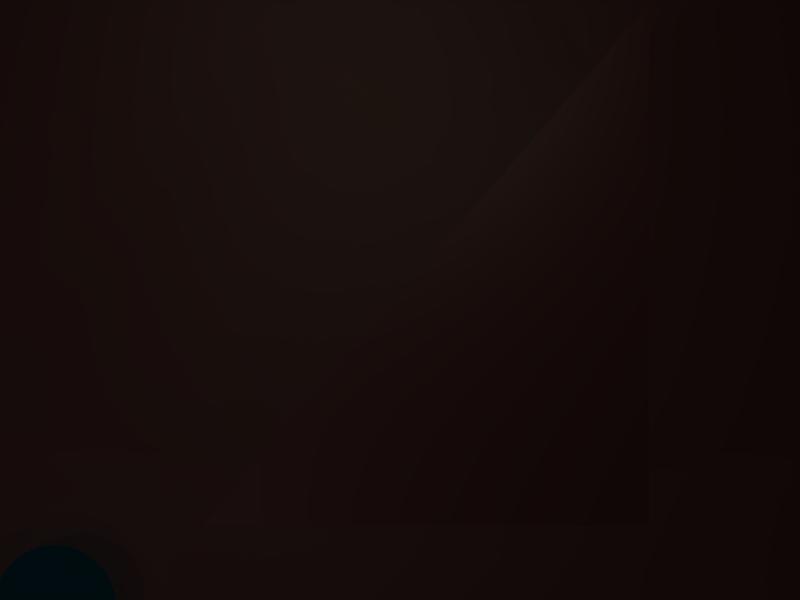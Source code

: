 # Source: laser_sampling-1.1.blend  (saved by Blender 2.49.2; exported with 4.5.12 LTS)
import bpy
from mathutils import Matrix  # noqa: F401  (used for matrix-valued properties, if any)

bpy.ops.wm.read_factory_settings(use_empty=True)
scene = bpy.context.scene
scene.name = 'Scene'

# ---- collections
col_collection_1 = bpy.data.collections.new('Collection 1'); scene.collection.children.link(col_collection_1)
col_collection_2 = bpy.data.collections.new('Collection 2'); scene.collection.children.link(col_collection_2)
col_collection_2.hide_render = True
col_collection_2.hide_viewport = True
col_collection_3 = bpy.data.collections.new('Collection 3'); scene.collection.children.link(col_collection_3)
col_collection_4 = bpy.data.collections.new('Collection 4'); scene.collection.children.link(col_collection_4)
col_collection_4.hide_render = True
col_collection_4.hide_viewport = True
col_collection_6 = bpy.data.collections.new('Collection 6'); scene.collection.children.link(col_collection_6)
col_collection_7 = bpy.data.collections.new('Collection 7'); scene.collection.children.link(col_collection_7)
col_collection_8 = bpy.data.collections.new('Collection 8'); scene.collection.children.link(col_collection_8)
col_collection_8.hide_render = True
col_collection_8.hide_viewport = True
col_collection_9 = bpy.data.collections.new('Collection 9'); scene.collection.children.link(col_collection_9)
col_collection_10 = bpy.data.collections.new('Collection 10'); scene.collection.children.link(col_collection_10)
col_collection_10.hide_render = True
col_collection_10.hide_viewport = True
col_collection_11 = bpy.data.collections.new('Collection 11'); scene.collection.children.link(col_collection_11)
col_collection_11.hide_render = True
col_collection_11.hide_viewport = True
col_collection_12 = bpy.data.collections.new('Collection 12'); scene.collection.children.link(col_collection_12)
col_collection_12.hide_render = True
col_collection_12.hide_viewport = True
col_collection_13 = bpy.data.collections.new('Collection 13'); scene.collection.children.link(col_collection_13)
col_collection_13.hide_render = True
col_collection_13.hide_viewport = True
col_collection_14 = bpy.data.collections.new('Collection 14'); scene.collection.children.link(col_collection_14)
col_collection_14.hide_render = True
col_collection_14.hide_viewport = True
col_collection_15 = bpy.data.collections.new('Collection 15'); scene.collection.children.link(col_collection_15)
col_collection_15.hide_render = True
col_collection_15.hide_viewport = True

# ---- materials (node trees are filled in below, after node groups)
mat_red = bpy.data.materials.new('Red')
mat_red.alpha_threshold = 0.0
mat_red.diffuse_color = (0.7949, 0.2114, 0.125, 1.0)
mat_red.roughness = 0.5
mat_red.line_color = (0.0, 0.0, 0.0, 1.0)
mat_raymat = bpy.data.materials.new('RayMat')
mat_raymat.alpha_threshold = 0.0
mat_raymat.diffuse_color = (0.0, 0.7573, 1.0, 1.0)
mat_raymat.roughness = 0.5
mat_raymat.line_color = (0.0, 0.0, 0.0, 0.5)
mat_material = bpy.data.materials.new('Material')
mat_goldenrod = bpy.data.materials.new('Goldenrod')
mat_goldenrod.alpha_threshold = 0.0
mat_goldenrod.preview_render_type = 'CUBE'
mat_goldenrod.diffuse_color = (0.9738, 0.7326, 0.0, 1.0)
mat_goldenrod.roughness = 0.5
mat_goldenrod.line_color = (0.0, 0.0, 0.0, 0.6)
mat_halfblue = bpy.data.materials.new('HalfBlue')
mat_halfblue.alpha_threshold = 0.0
mat_halfblue.diffuse_color = (0.2067, 0.1176, 0.6968, 1.0)
mat_halfblue.roughness = 0.5
mat_halfblue.line_color = (0.0, 0.0, 0.0, 1.0)
mat_matmurs = bpy.data.materials.new('MatMurs')
mat_matmurs.alpha_threshold = 0.0
mat_matmurs.diffuse_color = (0.6706, 0.6353, 0.6353, 1.0)
mat_matmurs.roughness = 0.5
mat_matmurs.specular_intensity = 0.1455
mat_matmurs.line_color = (0.0, 0.0, 0.0, 1.0)
mat_matsol = bpy.data.materials.new('MatSol')
mat_matsol.alpha_threshold = 0.0
mat_matsol.preview_render_type = 'FLAT'
mat_matsol.roughness = 0.5
mat_matsol.specular_intensity = 0.09247
mat_matsol.line_color = (0.0, 0.0, 0.0, 1.0)

# ---- material node trees

# ---- world
world_world = bpy.data.worlds.new('World'); scene.world = world_world
world_world.color = (0.05656, 0.0, 0.0)
world_world.use_sun_shadow = False
world_world.sun_shadow_jitter_overblur = 0.0
world_world.cycles.sampling_method = 'MANUAL'
world_world.cycles.sample_map_resolution = 256

# ---- cameras
cam_camera_002 = bpy.data.cameras.new('Camera.002')
cam_camera_002.dof.focus_distance = 0.0

# ---- lights
light_lamp_002 = bpy.data.lights.new('Lamp.002', 'SPOT')
light_lamp_002.transmission_factor = 0.0
light_lamp_002.cutoff_distance = 30.0
light_lamp_002.energy = 100.0
light_lamp_002.shadow_buffer_clip_start = 2.0
light_lamp_002.shadow_soft_size = 1.0
light_lamp_002.shadow_maximum_resolution = 0.006
light_lamp_002.use_absolute_resolution = True
light_lamp_002.spot_size = 1.396
light_lamp_002.cycles.use_multiple_importance_sampling = False
light_lamp_001 = bpy.data.lights.new('Lamp.001', 'SPOT')
light_lamp_001.transmission_factor = 0.0
light_lamp_001.cutoff_distance = 30.0
light_lamp_001.energy = 100.0
light_lamp_001.shadow_buffer_clip_start = 2.0
light_lamp_001.shadow_soft_size = 1.0
light_lamp_001.shadow_maximum_resolution = 0.006
light_lamp_001.use_absolute_resolution = True
light_lamp_001.spot_size = 1.396
light_lamp_001.cycles.use_multiple_importance_sampling = False
light_lamp = bpy.data.lights.new('Lamp', 'POINT')
light_lamp.color = (1.0, 1.0, 0.7758)
light_lamp.transmission_factor = 0.0
light_lamp.use_shadow = False
light_lamp.energy = 100.0
light_lamp.shadow_buffer_clip_start = 0.5
light_lamp.shadow_soft_size = 1.0
light_lamp.shadow_maximum_resolution = 0.006
light_lamp.use_absolute_resolution = True
light_lamp.cycles.use_multiple_importance_sampling = False
light_spot = bpy.data.lights.new('Spot', 'POINT')
light_spot.color = (1.0, 0.9167, 0.8691)
light_spot.transmission_factor = 0.0
light_spot.cutoff_distance = 30.0
light_spot.use_shadow = False
light_spot.energy = 100.0
light_spot.shadow_buffer_clip_start = 1.001
light_spot.shadow_soft_size = 1.0
light_spot.shadow_maximum_resolution = 0.006
light_spot.use_absolute_resolution = True
light_spot.cycles.use_multiple_importance_sampling = False
light_lamp_003 = bpy.data.lights.new('Lamp.003', 'POINT')
light_lamp_003.transmission_factor = 0.0
light_lamp_003.energy = 100.0
light_lamp_003.shadow_buffer_clip_start = 0.5
light_lamp_003.shadow_soft_size = 1.0
light_lamp_003.shadow_maximum_resolution = 0.006
light_lamp_003.use_absolute_resolution = True
light_lamp_003.cycles.use_multiple_importance_sampling = False

# ---- meshes
me_cube_010 = bpy.data.meshes.new('Cube.010')
me_cube_010.from_pydata([(1.0, 1.0, -1.0), (1.0, -1.0, -1.0), (-1.0, -1.0, -1.0), (-1.0, 1.0, -1.0), (1.0, 1.0, 1.0), (1.0, -1.0, 1.0), (-1.0, -1.0, 1.0), (-1.0, 1.0, 1.0)], [], [(0, 1, 2, 3), (4, 7, 6, 5), (0, 4, 5, 1), (1, 5, 6, 2), (2, 6, 7, 3), (4, 0, 3, 7)])
me_cube_010.materials.append(mat_red)
me_cube_010.use_remesh_preserve_volume = False
me_cube_010.use_remesh_preserve_attributes = False
me_cube_010.use_mirror_vertex_groups = False
me_cube_010.update()
me_sphere = bpy.data.meshes.new('Sphere')
me_sphere.from_pydata([], [], [])
me_sphere.materials.append(None)
me_sphere.update()
me_cube = bpy.data.meshes.new('Cube')
me_cube.from_pydata([], [], [])
me_cube.materials.append(None)
me_cube.update()
me_atrv_mesh = bpy.data.meshes.new('ATRV_Mesh')
me_atrv_mesh.from_pydata([], [], [])
me_atrv_mesh.materials.append(None)
me_atrv_mesh.materials.append(None)
me_atrv_mesh.materials.append(None)
me_atrv_mesh.update()
me_circle_003 = bpy.data.meshes.new('Circle.003')
me_circle_003.from_pydata([(0.01746, -0.9998, 5.364e-08), (5.158e-06, -1.0, 5.364e-08), (0.0, 0.0, 0.0), (0.0349, -0.9994, 5.364e-08), (0.05234, -0.9986, 5.364e-08), (0.06976, -0.9976, 5.364e-08), (0.08716, -0.9962, 5.364e-08), (0.1045, -0.9945, 5.364e-08), (0.1219, -0.9925, 5.364e-08), (0.1392, -0.9903, 5.364e-08), (0.1564, -0.9877, 5.364e-08), (0.1737, -0.9848, 5.364e-08), (0.1908, -0.9816, 5.364e-08), (0.2079, -0.9781, 5.364e-08), (0.225, -0.9744, 5.364e-08), (0.2419, -0.9703, 5.364e-08), (0.2588, -0.9659, 5.364e-08), (0.2756, -0.9613, 5.364e-08), (0.2924, -0.9563, 5.364e-08), (0.309, -0.9511, 5.364e-08), (0.3256, -0.9455, 5.364e-08), (0.342, -0.9397, 5.364e-08), (0.3584, -0.9336, 5.364e-08), (0.3746, -0.9272, 5.364e-08), (0.3907, -0.9205, 5.364e-08), (0.4067, -0.9135, 5.364e-08), (0.4226, -0.9063, 5.364e-08), (0.4384, -0.8988, 5.364e-08), (0.454, -0.891, 5.364e-08), (0.4695, -0.8829, 5.364e-08), (0.4848, -0.8746, 5.364e-08), (0.5, -0.866, 5.364e-08), (0.515, -0.8572, 5.364e-08), (0.5299, -0.848, 5.364e-08), (0.5446, -0.8387, 5.364e-08), (0.5592, -0.829, 5.364e-08), (0.5736, -0.8191, 5.364e-08), (0.5878, -0.809, 5.364e-08), (0.6018, -0.7986, 5.364e-08), (0.6157, -0.788, 5.364e-08), (0.6293, -0.7771, 5.364e-08), (0.6428, -0.766, 5.364e-08), (0.6561, -0.7547, 5.364e-08), (0.6691, -0.7431, 5.364e-08), (0.682, -0.7314, 5.364e-08), (0.6947, -0.7193, 5.364e-08), (0.7071, -0.7071, 5.364e-08), (0.7193, -0.6947, 5.364e-08), (0.7314, -0.682, 5.364e-08), (0.7431, -0.6691, 5.364e-08), (0.7547, -0.6561, 5.364e-08), (0.766, -0.6428, 5.364e-08), (0.7771, -0.6293, 5.364e-08), (0.788, -0.6157, 5.364e-08), (0.7986, -0.6018, 5.364e-08), (0.809, -0.5878, 5.364e-08), (0.8192, -0.5736, 5.364e-08), (0.829, -0.5592, 5.364e-08), (0.8387, -0.5446, 5.364e-08), (0.8481, -0.5299, 5.364e-08), (0.8572, -0.515, 5.364e-08), (0.866, -0.5, 5.364e-08), (0.8746, -0.4848, 5.364e-08), (0.883, -0.4695, 5.364e-08), (0.891, -0.454, 5.364e-08), (0.8988, -0.4384, 5.364e-08), (0.9063, -0.4226, 5.364e-08), (0.9135, -0.4067, 5.364e-08), (0.9205, -0.3907, 5.364e-08), (0.9272, -0.3746, 5.364e-08), (0.9336, -0.3584, 5.364e-08), (0.9397, -0.342, 5.364e-08), (0.9455, -0.3256, 5.364e-08), (0.9511, -0.309, 5.364e-08), (0.9563, -0.2924, 5.364e-08), (0.9613, -0.2756, 5.364e-08), (0.9659, -0.2588, 5.364e-08), (0.9703, -0.2419, 5.364e-08), (0.9744, -0.2249, 5.364e-08), (0.9782, -0.2079, 5.364e-08), (0.9816, -0.1908, 5.364e-08), (0.9848, -0.1736, 5.364e-08), (0.9877, -0.1564, 5.364e-08), (0.9903, -0.1392, 5.364e-08), (0.9925, -0.1219, 5.364e-08), (0.9945, -0.1045, 5.364e-08), (0.9962, -0.08715, 5.364e-08), (0.9976, -0.06975, 5.364e-08), (0.9986, -0.05233, 5.364e-08), (0.9994, -0.03489, 5.364e-08), (0.9998, -0.01745, 5.364e-08), (1.0, 4.869e-06, 5.364e-08), (0.9998, 0.01746, 5.364e-08), (0.9994, 0.0349, 5.364e-08), (0.9986, 0.05234, 5.364e-08), (0.9962, 0.08716, 5.364e-08), (0.9976, 0.06976, 5.364e-08), (0.9925, 0.1219, 5.364e-08), (0.9945, 0.1045, 5.364e-08), (0.9877, 0.1564, 5.364e-08), (0.9903, 0.1392, 5.364e-08), (0.9848, 0.1737, 5.364e-08), (0.9816, 0.1908, 5.364e-08), (0.9781, 0.2079, 5.364e-08), (0.9744, 0.225, 5.364e-08), (0.9659, 0.2588, 5.364e-08), (0.9703, 0.2419, 5.364e-08), (0.9613, 0.2756, 5.364e-08), (0.9563, 0.2924, 5.364e-08), (0.9511, 0.309, 5.364e-08), (0.9455, 0.3256, 5.364e-08), (0.9397, 0.342, 5.364e-08), (0.9336, 0.3584, 5.364e-08), (0.9205, 0.3907, 5.364e-08), (0.9272, 0.3746, 5.364e-08), (0.9135, 0.4067, 5.364e-08), (0.9063, 0.4226, 5.364e-08), (0.8988, 0.4384, 5.364e-08), (0.891, 0.454, 5.364e-08), (0.8829, 0.4695, 5.364e-08), (0.8746, 0.4848, 5.364e-08), (0.866, 0.5, 5.364e-08), (0.8572, 0.515, 5.364e-08), (0.8387, 0.5446, 5.364e-08), (0.848, 0.5299, 5.364e-08), (0.829, 0.5592, 5.364e-08), (0.8192, 0.5736, 5.364e-08), (0.809, 0.5878, 5.364e-08), (0.7986, 0.6018, 5.364e-08), (0.7771, 0.6293, 5.364e-08), (0.788, 0.6157, 5.364e-08), (0.766, 0.6428, 5.364e-08), (0.7547, 0.6561, 5.364e-08), (0.7431, 0.6691, 5.364e-08), (0.7314, 0.682, 5.364e-08), (0.7193, 0.6947, 5.364e-08), (0.7071, 0.7071, 5.364e-08), (0.6947, 0.7193, 5.364e-08), (0.682, 0.7314, 5.364e-08), (0.6691, 0.7431, 5.364e-08), (0.6561, 0.7547, 5.364e-08), (0.6428, 0.766, 5.364e-08), (0.6293, 0.7772, 5.364e-08), (0.6157, 0.788, 5.364e-08), (0.6018, 0.7986, 5.364e-08), (0.5878, 0.809, 5.364e-08), (0.5736, 0.8192, 5.364e-08), (0.5592, 0.829, 5.364e-08), (0.5446, 0.8387, 5.364e-08), (0.5299, 0.8481, 5.364e-08), (0.515, 0.8572, 5.364e-08), (0.5, 0.866, 5.364e-08), (0.4848, 0.8746, 5.364e-08), (0.4695, 0.883, 5.364e-08), (0.454, 0.891, 5.364e-08), (0.4384, 0.8988, 5.364e-08), (0.4226, 0.9063, 5.364e-08), (0.4067, 0.9136, 5.364e-08), (0.3907, 0.9205, 5.364e-08), (0.3746, 0.9272, 5.364e-08), (0.3584, 0.9336, 5.364e-08), (0.342, 0.9397, 5.364e-08), (0.3256, 0.9455, 5.364e-08), (0.309, 0.9511, 5.364e-08), (0.2924, 0.9563, 5.364e-08), (0.2756, 0.9613, 5.364e-08), (0.2588, 0.9659, 5.364e-08), (0.2419, 0.9703, 5.364e-08), (0.2249, 0.9744, 5.364e-08), (0.2079, 0.9782, 5.364e-08), (0.1908, 0.9816, 5.364e-08), (0.1736, 0.9848, 5.364e-08), (0.1564, 0.9877, 5.364e-08), (0.1392, 0.9903, 5.364e-08), (0.1219, 0.9925, 5.364e-08), (0.1045, 0.9945, 5.364e-08), (0.08715, 0.9962, 5.364e-08), (0.06975, 0.9976, 5.364e-08), (0.05233, 0.9986, 5.364e-08), (0.03489, 0.9994, 5.364e-08), (0.01745, 0.9999, 5.364e-08), (-4.777e-06, 1.0, 5.364e-08)], [], [(0, 2, 1), (0, 3, 2), (3, 4, 2), (4, 5, 2), (5, 6, 2), (6, 7, 2), (7, 8, 2), (8, 9, 2), (9, 10, 2), (10, 11, 2), (11, 12, 2), (12, 13, 2), (13, 14, 2), (14, 15, 2), (15, 16, 2), (16, 17, 2), (17, 18, 2), (18, 19, 2), (19, 20, 2), (20, 21, 2), (21, 22, 2), (22, 23, 2), (23, 24, 2), (24, 25, 2), (25, 26, 2), (26, 27, 2), (27, 28, 2), (28, 29, 2), (29, 30, 2), (30, 31, 2), (31, 32, 2), (32, 33, 2), (33, 34, 2), (34, 35, 2), (35, 36, 2), (36, 37, 2), (37, 38, 2), (38, 39, 2), (39, 40, 2), (40, 41, 2), (41, 42, 2), (42, 43, 2), (43, 44, 2), (44, 45, 2), (45, 46, 2), (46, 47, 2), (47, 48, 2), (48, 49, 2), (49, 50, 2), (50, 51, 2), (51, 52, 2), (52, 53, 2), (53, 54, 2), (54, 55, 2), (55, 56, 2), (56, 57, 2), (57, 58, 2), (58, 59, 2), (59, 60, 2), (60, 61, 2), (61, 62, 2), (62, 63, 2), (63, 64, 2), (64, 65, 2), (65, 66, 2), (66, 67, 2), (67, 68, 2), (68, 69, 2), (69, 70, 2), (70, 71, 2), (71, 72, 2), (72, 73, 2), (73, 74, 2), (74, 75, 2), (75, 76, 2), (76, 77, 2), (77, 78, 2), (78, 79, 2), (79, 80, 2), (80, 81, 2), (81, 82, 2), (82, 83, 2), (83, 84, 2), (84, 85, 2), (85, 86, 2), (86, 87, 2), (87, 88, 2), (88, 89, 2), (89, 90, 2), (90, 91, 2), (91, 92, 2), (92, 93, 2), (93, 94, 2), (94, 96, 2), (96, 95, 2), (95, 98, 2), (98, 97, 2), (97, 100, 2), (100, 99, 2), (99, 101, 2), (101, 102, 2), (102, 103, 2), (103, 104, 2), (104, 106, 2), (106, 105, 2), (105, 107, 2), (107, 108, 2), (108, 109, 2), (109, 110, 2), (110, 111, 2), (111, 112, 2), (112, 114, 2), (114, 113, 2), (113, 115, 2), (115, 116, 2), (116, 117, 2), (117, 118, 2), (118, 119, 2), (119, 120, 2), (120, 121, 2), (121, 122, 2), (122, 124, 2), (124, 123, 2), (123, 125, 2), (125, 126, 2), (126, 127, 2), (127, 128, 2), (128, 130, 2), (130, 129, 2), (129, 131, 2), (131, 132, 2), (132, 133, 2), (133, 134, 2), (134, 135, 2), (135, 136, 2), (136, 137, 2), (137, 138, 2), (138, 139, 2), (139, 140, 2), (140, 141, 2), (141, 142, 2), (142, 143, 2), (143, 144, 2), (144, 145, 2), (145, 146, 2), (146, 147, 2), (147, 148, 2), (148, 149, 2), (149, 150, 2), (150, 151, 2), (151, 152, 2), (152, 153, 2), (153, 154, 2), (154, 155, 2), (155, 156, 2), (156, 157, 2), (157, 158, 2), (158, 159, 2), (159, 160, 2), (160, 161, 2), (161, 162, 2), (162, 163, 2), (163, 164, 2), (164, 165, 2), (165, 166, 2), (166, 167, 2), (167, 168, 2), (168, 169, 2), (169, 170, 2), (170, 171, 2), (171, 172, 2), (172, 173, 2), (173, 174, 2), (174, 175, 2), (175, 176, 2), (176, 177, 2), (177, 178, 2), (178, 179, 2), (179, 180, 2), (180, 181, 2)])
me_circle_003.polygons.foreach_set('use_smooth', [True] * 180)
me_circle_003.materials.append(mat_raymat)
me_circle_003.use_remesh_preserve_volume = False
me_circle_003.use_remesh_preserve_attributes = False
me_circle_003.use_mirror_vertex_groups = False
me_circle_003.update()
me_sphere_1 = bpy.data.meshes.new('Sphere')
me_sphere_1.from_pydata([(0.0, 0.0, 1.0), (0.9808, 0.1951, -1.192e-07), (0.9761, 0.1942, 0.09802), (0.9619, 0.1913, 0.1951), (0.9386, 0.1867, 0.2903), (0.9061, 0.1802, 0.3827), (0.865, 0.1721, 0.4714), (0.8155, 0.1622, 0.5556), (0.7582, 0.1508, 0.6344), (0.6935, 0.1379, 0.7071), (0.6222, 0.1238, 0.773), (0.5449, 0.1084, 0.8315), (0.4623, 0.09196, 0.8819), (0.3753, 0.07466, 0.9239), (0.2847, 0.05663, 0.9569), (0.1913, 0.03806, 0.9808), (0.09613, 0.01912, 0.9952), (0.09056, 0.03751, 0.9952), (0.1802, 0.07466, 0.9808), (0.2682, 0.1111, 0.9569), (0.3536, 0.1464, 0.9239), (0.4355, 0.1804, 0.8819), (0.5133, 0.2126, 0.8315), (0.5861, 0.2428, 0.773), (0.6533, 0.2706, 0.7071), (0.7142, 0.2958, 0.6344), (0.7682, 0.3182, 0.5556), (0.8148, 0.3375, 0.4714), (0.8536, 0.3536, 0.3827), (0.8841, 0.3662, 0.2903), (0.9061, 0.3753, 0.1951), (0.9194, 0.3808, 0.09802), (0.9239, 0.3827, -1.192e-07), (0.8315, 0.5556, -1.192e-07), (0.8275, 0.5529, 0.09802), (0.8155, 0.5449, 0.1951), (0.7957, 0.5316, 0.2903), (0.7682, 0.5133, 0.3827), (0.7333, 0.49, 0.4714), (0.6913, 0.4619, 0.5556), (0.6427, 0.4295, 0.6344), (0.5879, 0.3928, 0.7071), (0.5275, 0.3525, 0.773), (0.4619, 0.3087, 0.8315), (0.392, 0.2619, 0.8819), (0.3182, 0.2126, 0.9239), (0.2414, 0.1613, 0.9569), (0.1622, 0.1084, 0.9808), (0.0815, 0.05446, 0.9952), (0.06931, 0.06931, 0.9952), (0.1379, 0.1379, 0.9808), (0.2053, 0.2053, 0.9569), (0.2706, 0.2706, 0.9239), (0.3333, 0.3333, 0.8819), (0.3928, 0.3928, 0.8315), (0.4486, 0.4486, 0.773), (0.5, 0.5, 0.7071), (0.5466, 0.5466, 0.6344), (0.5879, 0.5879, 0.5556), (0.6236, 0.6236, 0.4714), (0.6533, 0.6533, 0.3827), (0.6767, 0.6767, 0.2903), (0.6935, 0.6935, 0.1951), (0.7037, 0.7037, 0.09802), (0.7071, 0.7071, -1.192e-07), (0.5556, 0.8315, -1.192e-07), (0.5529, 0.8275, 0.09802), (0.5449, 0.8155, 0.1951), (0.5316, 0.7957, 0.2903), (0.5133, 0.7682, 0.3827), (0.49, 0.7333, 0.4714), (0.4619, 0.6913, 0.5556), (0.4295, 0.6427, 0.6344), (0.3928, 0.5879, 0.7071), (0.3524, 0.5275, 0.773), (0.3087, 0.4619, 0.8315), (0.2619, 0.392, 0.8819), (0.2126, 0.3182, 0.9239), (0.1613, 0.2414, 0.9569), (0.1084, 0.1622, 0.9808), (0.05446, 0.0815, 0.9952), (0.03751, 0.09056, 0.9952), (0.07466, 0.1802, 0.9808), (0.1111, 0.2682, 0.9569), (0.1464, 0.3536, 0.9239), (0.1804, 0.4355, 0.8819), (0.2126, 0.5133, 0.8315), (0.2428, 0.5861, 0.773), (0.2706, 0.6533, 0.7071), (0.2958, 0.7142, 0.6344), (0.3182, 0.7682, 0.5556), (0.3375, 0.8148, 0.4714), (0.3536, 0.8536, 0.3827), (0.3662, 0.8841, 0.2903), (0.3753, 0.9061, 0.1951), (0.3808, 0.9194, 0.09802), (0.3827, 0.9239, -1.192e-07), (0.1951, 0.9808, -1.192e-07), (0.1942, 0.9761, 0.09802), (0.1913, 0.9619, 0.1951), (0.1867, 0.9386, 0.2903), (0.1802, 0.9061, 0.3827), (0.1721, 0.865, 0.4714), (0.1622, 0.8155, 0.5556), (0.1508, 0.7582, 0.6344), (0.1379, 0.6935, 0.7071), (0.1238, 0.6222, 0.773), (0.1084, 0.5449, 0.8315), (0.09196, 0.4623, 0.8819), (0.07466, 0.3753, 0.9239), (0.05663, 0.2847, 0.9569), (0.03806, 0.1913, 0.9808), (0.01912, 0.09613, 0.9952), (-7.928e-09, 0.09802, 0.9952), (-2.134e-08, 0.1951, 0.9808), (-2.218e-09, 0.2903, 0.9569), (-2.516e-08, 0.3827, 0.9239), (-1.2e-08, 0.4714, 0.8819), (-3.811e-08, 0.5556, 0.8315), (-4.271e-08, 0.6344, 0.773), (-5.684e-08, 0.7071, 0.7071), (-7.687e-08, 0.773, 0.6344), (6.342e-09, 0.8315, 0.5556), (-5.685e-08, 0.8819, 0.4714), (-8.821e-08, 0.9239, 0.3827), (-8.64e-08, 0.9569, 0.2903), (-4.578e-08, 0.9808, 0.1951), (-1.762e-09, 0.9952, 0.09802), (-2.656e-08, 1.0, -1.192e-07), (-0.1951, 0.9808, -1.192e-07), (-0.1942, 0.9761, 0.09802), (-0.1913, 0.9619, 0.1951), (-0.1867, 0.9386, 0.2903), (-0.1802, 0.9061, 0.3827), (-0.1721, 0.865, 0.4714), (-0.1622, 0.8155, 0.5556), (-0.1508, 0.7582, 0.6344), (-0.1379, 0.6935, 0.7071), (-0.1238, 0.6222, 0.773), (-0.1084, 0.5449, 0.8315), (-0.09196, 0.4623, 0.8819), (-0.07466, 0.3753, 0.9239), (-0.05663, 0.2847, 0.9569), (-0.03806, 0.1913, 0.9808), (-0.01912, 0.09613, 0.9952), (-0.03751, 0.09056, 0.9952), (-0.07466, 0.1802, 0.9808), (-0.1111, 0.2682, 0.9569), (-0.1464, 0.3536, 0.9239), (-0.1804, 0.4355, 0.8819), (-0.2126, 0.5133, 0.8315), (-0.2428, 0.5861, 0.773), (-0.2706, 0.6533, 0.7071), (-0.2958, 0.7142, 0.6344), (-0.3182, 0.7682, 0.5556), (-0.3375, 0.8148, 0.4714), (-0.3536, 0.8536, 0.3827), (-0.3662, 0.8841, 0.2903), (-0.3753, 0.9061, 0.1951), (-0.3808, 0.9194, 0.09802), (-0.3827, 0.9239, -1.192e-07), (-0.5556, 0.8315, -1.192e-07), (-0.5529, 0.8275, 0.09802), (-0.5449, 0.8155, 0.1951), (-0.5316, 0.7957, 0.2903), (-0.5133, 0.7682, 0.3827), (-0.49, 0.7333, 0.4714), (-0.4619, 0.6913, 0.5556), (-0.4295, 0.6427, 0.6344), (-0.3928, 0.5879, 0.7071), (-0.3524, 0.5275, 0.773), (-0.3087, 0.4619, 0.8315), (-0.2619, 0.392, 0.8819), (-0.2126, 0.3182, 0.9239), (-0.1613, 0.2414, 0.9569), (-0.1084, 0.1622, 0.9808), (-0.05446, 0.0815, 0.9952), (-0.06931, 0.06931, 0.9952), (-0.1379, 0.1379, 0.9808), (-0.2053, 0.2053, 0.9569), (-0.2706, 0.2706, 0.9239), (-0.3333, 0.3333, 0.8819), (-0.3928, 0.3928, 0.8315), (-0.4486, 0.4486, 0.773), (-0.5, 0.5, 0.7071), (-0.5466, 0.5466, 0.6344), (-0.5879, 0.5879, 0.5556), (-0.6236, 0.6236, 0.4714), (-0.6533, 0.6533, 0.3827), (-0.6767, 0.6767, 0.2903), (-0.6935, 0.6935, 0.1951), (-0.7037, 0.7037, 0.09802), (-0.7071, 0.7071, -1.192e-07), (-0.8315, 0.5556, -1.192e-07), (-0.8275, 0.5529, 0.09802), (-0.8155, 0.5449, 0.1951), (-0.7957, 0.5316, 0.2903), (-0.7682, 0.5133, 0.3827), (-0.7333, 0.49, 0.4714), (-0.6913, 0.4619, 0.5556), (-0.6427, 0.4295, 0.6344), (-0.5879, 0.3928, 0.7071), (-0.5275, 0.3524, 0.773), (-0.4619, 0.3087, 0.8315), (-0.392, 0.2619, 0.8819), (-0.3182, 0.2126, 0.9239), (-0.2414, 0.1613, 0.9569), (-0.1622, 0.1084, 0.9808), (-0.0815, 0.05446, 0.9952), (-0.09056, 0.03751, 0.9952), (-0.1802, 0.07466, 0.9808), (-0.2682, 0.1111, 0.9569), (-0.3536, 0.1464, 0.9239), (-0.4355, 0.1804, 0.8819), (-0.5133, 0.2126, 0.8315), (-0.5861, 0.2428, 0.773), (-0.6533, 0.2706, 0.7071), (-0.7142, 0.2958, 0.6344), (-0.7682, 0.3182, 0.5556), (-0.8148, 0.3375, 0.4714), (-0.8536, 0.3536, 0.3827), (-0.8841, 0.3662, 0.2903), (-0.9061, 0.3753, 0.1951), (-0.9194, 0.3808, 0.09802), (-0.9239, 0.3827, -1.192e-07), (-0.9808, 0.1951, -1.192e-07), (-0.9761, 0.1942, 0.09802), (-0.9619, 0.1913, 0.1951), (-0.9386, 0.1867, 0.2903), (-0.9061, 0.1802, 0.3827), (-0.865, 0.1721, 0.4714), (-0.8155, 0.1622, 0.5556), (-0.7582, 0.1508, 0.6344), (-0.6935, 0.1379, 0.7071), (-0.6222, 0.1238, 0.773), (-0.5449, 0.1084, 0.8315), (-0.4623, 0.09196, 0.8819), (-0.3753, 0.07466, 0.9239), (-0.2847, 0.05663, 0.9569), (-0.1913, 0.03806, 0.9808), (-0.09613, 0.01912, 0.9952), (-0.09802, -1.087e-08, 0.9952), (-0.1951, -2.283e-08, 0.9808), (-0.2903, -1.467e-08, 0.9569), (-0.3827, -4.426e-08, 0.9239), (-0.4714, -3.11e-08, 0.8819), (-0.5556, -8.361e-08, 0.8315), (-0.6344, -8.955e-08, 0.773), (-0.7071, -5.118e-08, 0.7071), (-0.773, -1.151e-07, 0.6344), (-0.8315, -3.185e-08, 0.5556), (-0.8819, -8.043e-08, 0.4714), (-0.9239, -1.44e-07, 0.3827), (-0.9569, -1.422e-07, 0.2903), (-0.9808, -4.311e-08, 0.1951), (-0.9952, -8.38e-08, 0.09802), (-1.0, -9.398e-08, -1.192e-07), (-0.9808, -0.1951, -1.192e-07), (-0.9761, -0.1942, 0.09802), (-0.9619, -0.1913, 0.1951), (-0.9386, -0.1867, 0.2903), (-0.9061, -0.1802, 0.3827), (-0.865, -0.1721, 0.4714), (-0.8155, -0.1622, 0.5556), (-0.7582, -0.1508, 0.6344), (-0.6935, -0.1379, 0.7071), (-0.6222, -0.1238, 0.773), (-0.5449, -0.1084, 0.8315), (-0.4623, -0.09196, 0.8819), (-0.3753, -0.07466, 0.9239), (-0.2847, -0.05663, 0.9569), (-0.1913, -0.03806, 0.9808), (-0.09613, -0.01912, 0.9952), (-0.09056, -0.03751, 0.9952), (-0.1802, -0.07466, 0.9808), (-0.2682, -0.1111, 0.9569), (-0.3536, -0.1464, 0.9239), (-0.4355, -0.1804, 0.8819), (-0.5133, -0.2126, 0.8315), (-0.5861, -0.2428, 0.773), (-0.6533, -0.2706, 0.7071), (-0.7142, -0.2958, 0.6344), (-0.7682, -0.3182, 0.5556), (-0.8148, -0.3375, 0.4714), (-0.8536, -0.3536, 0.3827), (-0.8841, -0.3662, 0.2903), (-0.9061, -0.3753, 0.1951), (-0.9194, -0.3808, 0.09802), (-0.9239, -0.3827, -1.192e-07), (-0.8315, -0.5556, -1.192e-07), (-0.8275, -0.5529, 0.09802), (-0.8155, -0.5449, 0.1951), (-0.7957, -0.5316, 0.2903), (-0.7682, -0.5133, 0.3827), (-0.7333, -0.49, 0.4714), (-0.6913, -0.4619, 0.5556), (-0.6427, -0.4295, 0.6344), (-0.5879, -0.3928, 0.7071), (-0.5275, -0.3524, 0.773), (-0.4619, -0.3087, 0.8315), (-0.392, -0.2619, 0.8819), (-0.3182, -0.2126, 0.9239), (-0.2414, -0.1613, 0.9569), (-0.1622, -0.1084, 0.9808), (-0.0815, -0.05446, 0.9952), (-0.06931, -0.06931, 0.9952), (-0.1379, -0.1379, 0.9808), (-0.2053, -0.2053, 0.9569), (-0.2706, -0.2706, 0.9239), (-0.3333, -0.3333, 0.8819), (-0.3928, -0.3928, 0.8315), (-0.4486, -0.4486, 0.773), (-0.5, -0.5, 0.7071), (-0.5466, -0.5466, 0.6344), (-0.5879, -0.5879, 0.5556), (-0.6236, -0.6236, 0.4714), (-0.6533, -0.6533, 0.3827), (-0.6767, -0.6767, 0.2903), (-0.6935, -0.6935, 0.1951), (-0.7037, -0.7037, 0.09802), (-0.7071, -0.7071, -1.192e-07), (-0.5556, -0.8315, -1.192e-07), (-0.5529, -0.8275, 0.09802), (-0.5449, -0.8155, 0.1951), (-0.5316, -0.7957, 0.2903), (-0.5133, -0.7682, 0.3827), (-0.49, -0.7333, 0.4714), (-0.4619, -0.6913, 0.5556), (-0.4295, -0.6427, 0.6344), (-0.3928, -0.5879, 0.7071), (-0.3524, -0.5275, 0.773), (-0.3087, -0.4619, 0.8315), (-0.2619, -0.392, 0.8819), (-0.2126, -0.3182, 0.9239), (-0.1613, -0.2414, 0.9569), (-0.1084, -0.1622, 0.9808), (-0.05446, -0.0815, 0.9952), (-0.03751, -0.09056, 0.9952), (-0.07466, -0.1802, 0.9808), (-0.1111, -0.2682, 0.9569), (-0.1464, -0.3536, 0.9239), (-0.1804, -0.4355, 0.8819), (-0.2126, -0.5133, 0.8315), (-0.2428, -0.5861, 0.773), (-0.2706, -0.6533, 0.7071), (-0.2958, -0.7142, 0.6344), (-0.3182, -0.7682, 0.5556), (-0.3375, -0.8148, 0.4714), (-0.3536, -0.8536, 0.3827), (-0.3662, -0.8841, 0.2903), (-0.3753, -0.9061, 0.1951), (-0.3808, -0.9194, 0.09802), (-0.3827, -0.9239, -1.192e-07), (-0.1951, -0.9808, -1.192e-07), (-0.1942, -0.9761, 0.09802), (-0.1913, -0.9619, 0.1951), (-0.1867, -0.9386, 0.2903), (-0.1802, -0.9061, 0.3827), (-0.1721, -0.865, 0.4714), (-0.1622, -0.8155, 0.5556), (-0.1508, -0.7582, 0.6344), (-0.1379, -0.6935, 0.7071), (-0.1238, -0.6222, 0.773), (-0.1084, -0.5449, 0.8315), (-0.09196, -0.4623, 0.8819), (-0.07466, -0.3753, 0.9239), (-0.05663, -0.2847, 0.9569), (-0.03806, -0.1913, 0.9808), (-0.01912, -0.09613, 0.9952), (2.113e-08, -0.09802, 0.9952), (3.603e-08, -0.1951, 0.9808), (3.377e-08, -0.2903, 0.9569), (5.455e-08, -0.3827, 0.9239), (2.827e-08, -0.4714, 0.8819), (8.958e-08, -0.5556, 0.8315), (1.497e-07, -0.6344, 0.773), (7.476e-08, -0.7071, 0.7071), (1.3e-07, -0.773, 0.6344), (5.841e-08, -0.8315, 0.5556), (1.711e-07, -0.8819, 0.4714), (2.054e-07, -0.9239, 0.3827), (1.511e-07, -0.9569, 0.2903), (1.019e-07, -0.9808, 0.1951), (7.249e-08, -0.9952, 0.09802), (1.498e-07, -1.0, -1.192e-07), (0.1951, -0.9808, -1.192e-07), (0.1942, -0.9761, 0.09802), (0.1913, -0.9619, 0.1951), (0.1867, -0.9386, 0.2903), (0.1802, -0.9061, 0.3827), (0.1721, -0.865, 0.4714), (0.1622, -0.8155, 0.5556), (0.1508, -0.7582, 0.6344), (0.1379, -0.6935, 0.7071), (0.1238, -0.6222, 0.773), (0.1084, -0.5449, 0.8315), (0.09196, -0.4623, 0.8819), (0.07466, -0.3753, 0.9239), (0.05663, -0.2847, 0.9569), (0.03806, -0.1913, 0.9808), (0.01912, -0.09613, 0.9952), (0.03751, -0.09056, 0.9952), (0.07466, -0.1802, 0.9808), (0.1111, -0.2682, 0.9569), (0.1464, -0.3536, 0.9239), (0.1804, -0.4355, 0.8819), (0.2126, -0.5133, 0.8315), (0.2428, -0.5861, 0.773), (0.2706, -0.6533, 0.7071), (0.2958, -0.7142, 0.6344), (0.3182, -0.7682, 0.5556), (0.3375, -0.8148, 0.4714), (0.3536, -0.8536, 0.3827), (0.3662, -0.8841, 0.2903), (0.3753, -0.9061, 0.1951), (0.3808, -0.9194, 0.09802), (0.3827, -0.9239, -1.192e-07), (0.5556, -0.8315, -1.192e-07), (0.5529, -0.8275, 0.09802), (0.5449, -0.8155, 0.1951), (0.5316, -0.7957, 0.2903), (0.5133, -0.7682, 0.3827), (0.49, -0.7333, 0.4714), (0.4619, -0.6913, 0.5556), (0.4295, -0.6427, 0.6344), (0.3928, -0.5879, 0.7071), (0.3524, -0.5275, 0.773), (0.3087, -0.4619, 0.8315), (0.2619, -0.392, 0.8819), (0.2126, -0.3182, 0.9239), (0.1613, -0.2414, 0.9569), (0.1084, -0.1622, 0.9808), (0.05446, -0.0815, 0.9952), (0.06931, -0.06931, 0.9952), (0.1379, -0.1379, 0.9808), (0.2053, -0.2053, 0.9569), (0.2706, -0.2706, 0.9239), (0.3333, -0.3333, 0.8819), (0.3928, -0.3928, 0.8315), (0.4486, -0.4486, 0.773), (0.5, -0.5, 0.7071), (0.5466, -0.5466, 0.6344), (0.5879, -0.5879, 0.5556), (0.6236, -0.6236, 0.4714), (0.6533, -0.6533, 0.3827), (0.6767, -0.6767, 0.2903), (0.6935, -0.6935, 0.1951), (0.7037, -0.7037, 0.09802), (0.7071, -0.7071, -1.192e-07), (0.8315, -0.5556, -1.192e-07), (0.8275, -0.5529, 0.09802), (0.8155, -0.5449, 0.1951), (0.7957, -0.5316, 0.2903), (0.7682, -0.5133, 0.3827), (0.7333, -0.49, 0.4714), (0.6913, -0.4619, 0.5556), (0.6427, -0.4295, 0.6344), (0.5879, -0.3928, 0.7071), (0.5275, -0.3524, 0.773), (0.4619, -0.3087, 0.8315), (0.392, -0.2619, 0.8819), (0.3182, -0.2126, 0.9239), (0.2414, -0.1613, 0.9569), (0.1622, -0.1084, 0.9808), (0.0815, -0.05446, 0.9952), (0.09056, -0.03751, 0.9952), (0.1802, -0.07466, 0.9808), (0.2682, -0.1111, 0.9569), (0.3536, -0.1464, 0.9239), (0.4355, -0.1804, 0.8819), (0.5133, -0.2126, 0.8315), (0.5861, -0.2428, 0.773), (0.6533, -0.2706, 0.7071), (0.7142, -0.2958, 0.6344), (0.7682, -0.3182, 0.5556), (0.8148, -0.3375, 0.4714), (0.8536, -0.3536, 0.3827), (0.8841, -0.3662, 0.2903), (0.9061, -0.3753, 0.1951), (0.9194, -0.3808, 0.09802), (0.9239, -0.3827, -1.192e-07), (0.9808, -0.1951, -1.192e-07), (0.9761, -0.1942, 0.09802), (0.9619, -0.1913, 0.1951), (0.9386, -0.1867, 0.2903), (0.9061, -0.1802, 0.3827), (0.865, -0.1721, 0.4714), (0.8155, -0.1622, 0.5556), (0.7582, -0.1508, 0.6344), (0.6935, -0.1379, 0.7071), (0.6222, -0.1238, 0.773), (0.5449, -0.1084, 0.8315), (0.4623, -0.09196, 0.8819), (0.3753, -0.07466, 0.9239), (0.2847, -0.05663, 0.9569), (0.1913, -0.03806, 0.9808), (0.09613, -0.01912, 0.9952), (0.09802, 3.101e-08, 0.9952), (0.1951, 4.849e-08, 0.9808), (0.2903, 4.041e-08, 0.9569), (0.3827, 4.442e-08, 0.9239), (0.4714, 5.617e-08, 0.8819), (0.5556, 1.175e-07, 0.8315), (0.6344, 1.629e-07, 0.773), (0.7071, 1.1e-07, 0.7071), (0.773, 1.974e-07, 0.6344), (0.8315, 1.112e-07, 0.5556), (0.8819, 1.684e-07, 0.4714), (0.9239, 2.496e-07, 0.3827), (0.9569, 1.893e-07, 0.2903), (0.9808, 1.723e-07, 0.1951), (0.9952, 1.283e-07, 0.09802), (1.0, 2.318e-07, -1.192e-07), (4.098e-08, 1.446e-07, -1.192e-07)], [], [(512, 1, 2, 511), (511, 2, 3, 510), (510, 3, 4, 509), (509, 4, 5, 508), (508, 5, 6, 507), (507, 6, 7, 506), (506, 7, 8, 505), (505, 8, 9, 504), (504, 9, 10, 503), (503, 10, 11, 502), (502, 11, 12, 501), (501, 12, 13, 500), (500, 13, 14, 499), (499, 14, 15, 498), (498, 15, 16, 497), (16, 0, 497), (17, 0, 16), (15, 18, 17, 16), (14, 19, 18, 15), (13, 20, 19, 14), (12, 21, 20, 13), (11, 22, 21, 12), (10, 23, 22, 11), (9, 24, 23, 10), (8, 25, 24, 9), (7, 26, 25, 8), (6, 27, 26, 7), (5, 28, 27, 6), (4, 29, 28, 5), (3, 30, 29, 4), (2, 31, 30, 3), (1, 32, 31, 2), (32, 33, 34, 31), (31, 34, 35, 30), (30, 35, 36, 29), (29, 36, 37, 28), (28, 37, 38, 27), (27, 38, 39, 26), (26, 39, 40, 25), (25, 40, 41, 24), (24, 41, 42, 23), (23, 42, 43, 22), (22, 43, 44, 21), (21, 44, 45, 20), (20, 45, 46, 19), (19, 46, 47, 18), (18, 47, 48, 17), (48, 0, 17), (49, 0, 48), (47, 50, 49, 48), (46, 51, 50, 47), (45, 52, 51, 46), (44, 53, 52, 45), (43, 54, 53, 44), (42, 55, 54, 43), (41, 56, 55, 42), (40, 57, 56, 41), (39, 58, 57, 40), (38, 59, 58, 39), (37, 60, 59, 38), (36, 61, 60, 37), (35, 62, 61, 36), (34, 63, 62, 35), (33, 64, 63, 34), (64, 65, 66, 63), (63, 66, 67, 62), (62, 67, 68, 61), (61, 68, 69, 60), (60, 69, 70, 59), (59, 70, 71, 58), (58, 71, 72, 57), (57, 72, 73, 56), (56, 73, 74, 55), (55, 74, 75, 54), (54, 75, 76, 53), (53, 76, 77, 52), (52, 77, 78, 51), (51, 78, 79, 50), (50, 79, 80, 49), (80, 0, 49), (81, 0, 80), (79, 82, 81, 80), (78, 83, 82, 79), (77, 84, 83, 78), (76, 85, 84, 77), (75, 86, 85, 76), (74, 87, 86, 75), (73, 88, 87, 74), (72, 89, 88, 73), (71, 90, 89, 72), (70, 91, 90, 71), (69, 92, 91, 70), (68, 93, 92, 69), (67, 94, 93, 68), (66, 95, 94, 67), (65, 96, 95, 66), (96, 97, 98, 95), (95, 98, 99, 94), (94, 99, 100, 93), (93, 100, 101, 92), (92, 101, 102, 91), (91, 102, 103, 90), (90, 103, 104, 89), (89, 104, 105, 88), (88, 105, 106, 87), (87, 106, 107, 86), (86, 107, 108, 85), (85, 108, 109, 84), (84, 109, 110, 83), (83, 110, 111, 82), (82, 111, 112, 81), (112, 0, 81), (113, 0, 112), (111, 114, 113, 112), (110, 115, 114, 111), (109, 116, 115, 110), (108, 117, 116, 109), (107, 118, 117, 108), (106, 119, 118, 107), (105, 120, 119, 106), (104, 121, 120, 105), (103, 122, 121, 104), (102, 123, 122, 103), (101, 124, 123, 102), (100, 125, 124, 101), (99, 126, 125, 100), (98, 127, 126, 99), (97, 128, 127, 98), (128, 129, 130, 127), (127, 130, 131, 126), (126, 131, 132, 125), (125, 132, 133, 124), (124, 133, 134, 123), (123, 134, 135, 122), (122, 135, 136, 121), (121, 136, 137, 120), (120, 137, 138, 119), (119, 138, 139, 118), (118, 139, 140, 117), (117, 140, 141, 116), (116, 141, 142, 115), (115, 142, 143, 114), (114, 143, 144, 113), (144, 0, 113), (145, 0, 144), (143, 146, 145, 144), (142, 147, 146, 143), (141, 148, 147, 142), (140, 149, 148, 141), (139, 150, 149, 140), (138, 151, 150, 139), (137, 152, 151, 138), (136, 153, 152, 137), (135, 154, 153, 136), (134, 155, 154, 135), (133, 156, 155, 134), (132, 157, 156, 133), (131, 158, 157, 132), (130, 159, 158, 131), (129, 160, 159, 130), (160, 161, 162, 159), (159, 162, 163, 158), (158, 163, 164, 157), (157, 164, 165, 156), (156, 165, 166, 155), (155, 166, 167, 154), (154, 167, 168, 153), (153, 168, 169, 152), (152, 169, 170, 151), (151, 170, 171, 150), (150, 171, 172, 149), (149, 172, 173, 148), (148, 173, 174, 147), (147, 174, 175, 146), (146, 175, 176, 145), (176, 0, 145), (177, 0, 176), (175, 178, 177, 176), (174, 179, 178, 175), (173, 180, 179, 174), (172, 181, 180, 173), (171, 182, 181, 172), (170, 183, 182, 171), (169, 184, 183, 170), (168, 185, 184, 169), (167, 186, 185, 168), (166, 187, 186, 167), (165, 188, 187, 166), (164, 189, 188, 165), (163, 190, 189, 164), (162, 191, 190, 163), (161, 192, 191, 162), (192, 193, 194, 191), (191, 194, 195, 190), (190, 195, 196, 189), (189, 196, 197, 188), (188, 197, 198, 187), (187, 198, 199, 186), (186, 199, 200, 185), (185, 200, 201, 184), (184, 201, 202, 183), (183, 202, 203, 182), (182, 203, 204, 181), (181, 204, 205, 180), (180, 205, 206, 179), (179, 206, 207, 178), (178, 207, 208, 177), (208, 0, 177), (209, 0, 208), (207, 210, 209, 208), (206, 211, 210, 207), (205, 212, 211, 206), (204, 213, 212, 205), (203, 214, 213, 204), (202, 215, 214, 203), (201, 216, 215, 202), (200, 217, 216, 201), (199, 218, 217, 200), (198, 219, 218, 199), (197, 220, 219, 198), (196, 221, 220, 197), (195, 222, 221, 196), (194, 223, 222, 195), (193, 224, 223, 194), (224, 225, 226, 223), (223, 226, 227, 222), (222, 227, 228, 221), (221, 228, 229, 220), (220, 229, 230, 219), (219, 230, 231, 218), (218, 231, 232, 217), (217, 232, 233, 216), (216, 233, 234, 215), (215, 234, 235, 214), (214, 235, 236, 213), (213, 236, 237, 212), (212, 237, 238, 211), (211, 238, 239, 210), (210, 239, 240, 209), (240, 0, 209), (241, 0, 240), (239, 242, 241, 240), (238, 243, 242, 239), (237, 244, 243, 238), (236, 245, 244, 237), (235, 246, 245, 236), (234, 247, 246, 235), (233, 248, 247, 234), (232, 249, 248, 233), (231, 250, 249, 232), (230, 251, 250, 231), (229, 252, 251, 230), (228, 253, 252, 229), (227, 254, 253, 228), (226, 255, 254, 227), (225, 256, 255, 226), (256, 257, 258, 255), (255, 258, 259, 254), (254, 259, 260, 253), (253, 260, 261, 252), (252, 261, 262, 251), (251, 262, 263, 250), (250, 263, 264, 249), (249, 264, 265, 248), (248, 265, 266, 247), (247, 266, 267, 246), (246, 267, 268, 245), (245, 268, 269, 244), (244, 269, 270, 243), (243, 270, 271, 242), (242, 271, 272, 241), (272, 0, 241), (273, 0, 272), (271, 274, 273, 272), (270, 275, 274, 271), (269, 276, 275, 270), (268, 277, 276, 269), (267, 278, 277, 268), (266, 279, 278, 267), (265, 280, 279, 266), (264, 281, 280, 265), (263, 282, 281, 264), (262, 283, 282, 263), (261, 284, 283, 262), (260, 285, 284, 261), (259, 286, 285, 260), (258, 287, 286, 259), (257, 288, 287, 258), (288, 289, 290, 287), (287, 290, 291, 286), (286, 291, 292, 285), (285, 292, 293, 284), (284, 293, 294, 283), (283, 294, 295, 282), (282, 295, 296, 281), (281, 296, 297, 280), (280, 297, 298, 279), (279, 298, 299, 278), (278, 299, 300, 277), (277, 300, 301, 276), (276, 301, 302, 275), (275, 302, 303, 274), (274, 303, 304, 273), (304, 0, 273), (305, 0, 304), (303, 306, 305, 304), (302, 307, 306, 303), (301, 308, 307, 302), (300, 309, 308, 301), (299, 310, 309, 300), (298, 311, 310, 299), (297, 312, 311, 298), (296, 313, 312, 297), (295, 314, 313, 296), (294, 315, 314, 295), (293, 316, 315, 294), (292, 317, 316, 293), (291, 318, 317, 292), (290, 319, 318, 291), (289, 320, 319, 290), (320, 321, 322, 319), (319, 322, 323, 318), (318, 323, 324, 317), (317, 324, 325, 316), (316, 325, 326, 315), (315, 326, 327, 314), (314, 327, 328, 313), (313, 328, 329, 312), (312, 329, 330, 311), (311, 330, 331, 310), (310, 331, 332, 309), (309, 332, 333, 308), (308, 333, 334, 307), (307, 334, 335, 306), (306, 335, 336, 305), (336, 0, 305), (337, 0, 336), (335, 338, 337, 336), (334, 339, 338, 335), (333, 340, 339, 334), (332, 341, 340, 333), (331, 342, 341, 332), (330, 343, 342, 331), (329, 344, 343, 330), (328, 345, 344, 329), (327, 346, 345, 328), (326, 347, 346, 327), (325, 348, 347, 326), (324, 349, 348, 325), (323, 350, 349, 324), (322, 351, 350, 323), (321, 352, 351, 322), (352, 353, 354, 351), (351, 354, 355, 350), (350, 355, 356, 349), (349, 356, 357, 348), (348, 357, 358, 347), (347, 358, 359, 346), (346, 359, 360, 345), (345, 360, 361, 344), (344, 361, 362, 343), (343, 362, 363, 342), (342, 363, 364, 341), (341, 364, 365, 340), (340, 365, 366, 339), (339, 366, 367, 338), (338, 367, 368, 337), (368, 0, 337), (369, 0, 368), (367, 370, 369, 368), (366, 371, 370, 367), (365, 372, 371, 366), (364, 373, 372, 365), (363, 374, 373, 364), (362, 375, 374, 363), (361, 376, 375, 362), (360, 377, 376, 361), (359, 378, 377, 360), (358, 379, 378, 359), (357, 380, 379, 358), (356, 381, 380, 357), (355, 382, 381, 356), (354, 383, 382, 355), (353, 384, 383, 354), (384, 385, 386, 383), (383, 386, 387, 382), (382, 387, 388, 381), (381, 388, 389, 380), (380, 389, 390, 379), (379, 390, 391, 378), (378, 391, 392, 377), (377, 392, 393, 376), (376, 393, 394, 375), (375, 394, 395, 374), (374, 395, 396, 373), (373, 396, 397, 372), (372, 397, 398, 371), (371, 398, 399, 370), (370, 399, 400, 369), (400, 0, 369), (401, 0, 400), (399, 402, 401, 400), (398, 403, 402, 399), (397, 404, 403, 398), (396, 405, 404, 397), (395, 406, 405, 396), (394, 407, 406, 395), (393, 408, 407, 394), (392, 409, 408, 393), (391, 410, 409, 392), (390, 411, 410, 391), (389, 412, 411, 390), (388, 413, 412, 389), (387, 414, 413, 388), (386, 415, 414, 387), (385, 416, 415, 386), (416, 417, 418, 415), (415, 418, 419, 414), (414, 419, 420, 413), (413, 420, 421, 412), (412, 421, 422, 411), (411, 422, 423, 410), (410, 423, 424, 409), (409, 424, 425, 408), (408, 425, 426, 407), (407, 426, 427, 406), (406, 427, 428, 405), (405, 428, 429, 404), (404, 429, 430, 403), (403, 430, 431, 402), (402, 431, 432, 401), (432, 0, 401), (433, 0, 432), (431, 434, 433, 432), (430, 435, 434, 431), (429, 436, 435, 430), (428, 437, 436, 429), (427, 438, 437, 428), (426, 439, 438, 427), (425, 440, 439, 426), (424, 441, 440, 425), (423, 442, 441, 424), (422, 443, 442, 423), (421, 444, 443, 422), (420, 445, 444, 421), (419, 446, 445, 420), (418, 447, 446, 419), (417, 448, 447, 418), (448, 449, 450, 447), (447, 450, 451, 446), (446, 451, 452, 445), (445, 452, 453, 444), (444, 453, 454, 443), (443, 454, 455, 442), (442, 455, 456, 441), (441, 456, 457, 440), (440, 457, 458, 439), (439, 458, 459, 438), (438, 459, 460, 437), (437, 460, 461, 436), (436, 461, 462, 435), (435, 462, 463, 434), (434, 463, 464, 433), (464, 0, 433), (465, 0, 464), (463, 466, 465, 464), (462, 467, 466, 463), (461, 468, 467, 462), (460, 469, 468, 461), (459, 470, 469, 460), (458, 471, 470, 459), (457, 472, 471, 458), (456, 473, 472, 457), (455, 474, 473, 456), (454, 475, 474, 455), (453, 476, 475, 454), (452, 477, 476, 453), (451, 478, 477, 452), (450, 479, 478, 451), (449, 480, 479, 450), (480, 481, 482, 479), (479, 482, 483, 478), (478, 483, 484, 477), (477, 484, 485, 476), (476, 485, 486, 475), (475, 486, 487, 474), (474, 487, 488, 473), (473, 488, 489, 472), (472, 489, 490, 471), (471, 490, 491, 470), (470, 491, 492, 469), (469, 492, 493, 468), (468, 493, 494, 467), (467, 494, 495, 466), (466, 495, 496, 465), (496, 0, 465), (497, 0, 496), (495, 498, 497, 496), (494, 499, 498, 495), (493, 500, 499, 494), (492, 501, 500, 493), (491, 502, 501, 492), (490, 503, 502, 491), (489, 504, 503, 490), (488, 505, 504, 489), (487, 506, 505, 488), (486, 507, 506, 487), (485, 508, 507, 486), (484, 509, 508, 485), (483, 510, 509, 484), (482, 511, 510, 483), (481, 512, 511, 482), (32, 1, 513), (33, 32, 513), (64, 33, 513), (65, 64, 513), (96, 65, 513), (97, 96, 513), (128, 97, 513), (129, 128, 513), (160, 129, 513), (161, 160, 513), (192, 161, 513), (193, 192, 513), (224, 193, 513), (225, 224, 513), (256, 225, 513), (257, 256, 513), (288, 257, 513), (289, 288, 513), (320, 289, 513), (321, 320, 513), (352, 321, 513), (353, 352, 513), (384, 353, 513), (385, 384, 513), (416, 385, 513), (417, 416, 513), (448, 417, 513), (449, 448, 513), (480, 449, 513), (481, 480, 513), (512, 481, 513), (1, 512, 513)])
me_sphere_1.polygons.foreach_set('use_smooth', [True] * 544)
me_sphere_1.materials.append(mat_material)
me_sphere_1.use_remesh_preserve_volume = False
me_sphere_1.use_remesh_preserve_attributes = False
me_sphere_1.use_mirror_vertex_groups = False
me_sphere_1.update()
me_cube_005 = bpy.data.meshes.new('Cube.005')
me_cube_005.from_pydata([(1.0, 1.0, 3.0), (1.0, -1.0, 3.0), (-1.0, -1.0, 3.0), (-1.0, 1.0, 3.0), (1.0, 1.0, 8.0), (1.0, -1.0, 8.0), (-1.0, -1.0, 8.0), (-1.0, 1.0, 8.0), (-2.1, 2.1, 3.0), (-2.1, -2.1, 3.0), (2.1, -2.1, 3.0), (2.1, 2.1, 3.0), (-7.451e-08, 1.118e-07, 0.0)], [], [(4, 7, 6, 5), (0, 4, 5, 1), (1, 5, 6, 2), (2, 6, 7, 3), (4, 0, 3, 7), (2, 3, 8, 9), (3, 0, 11, 8), (0, 1, 10, 11), (1, 2, 9, 10), (10, 9, 12), (11, 10, 12), (8, 11, 12), (9, 8, 12)])
me_cube_005.materials.append(mat_red)
me_cube_005.use_remesh_preserve_volume = False
me_cube_005.use_remesh_preserve_attributes = False
me_cube_005.use_mirror_vertex_groups = False
me_cube_005.update()
me_circle = bpy.data.meshes.new('Circle')
me_circle.from_pydata([(0.7071, 0.7071, 0.0), (0.8315, 0.5556, 0.0), (0.9239, 0.3827, 0.0), (0.9808, 0.1951, 0.0), (1.0, 7.55e-08, 0.0), (0.9808, -0.1951, 0.0), (0.9239, -0.3827, 0.0), (0.8315, -0.5556, 0.0), (0.7071, -0.7071, 0.0), (0.5556, -0.8315, 0.0), (0.3827, -0.9239, 0.0), (0.1951, -0.9808, 0.0), (-3.258e-07, -1.0, 0.0), (-0.1951, -0.9808, 0.0), (-0.3827, -0.9239, 0.0), (-0.5556, -0.8315, 0.0), (-0.7071, -0.7071, 0.0), (-0.8315, -0.5556, 0.0), (-0.9239, -0.3827, 0.0), (-0.9808, -0.1951, 0.0), (-1.0, 9.656e-07, 0.0), (-0.9808, 0.1951, 0.0), (-0.9239, 0.3827, 0.0), (-0.8315, 0.5556, 0.0), (-0.7071, 0.7071, 0.0), (-0.5556, 0.8315, 0.0), (-0.3827, 0.9239, 0.0), (-0.1951, 0.9808, 0.0), (1.605e-06, 1.0, 0.0), (0.1951, 0.9808, 0.0), (0.3827, 0.9239, 0.0), (0.5556, 0.8315, 0.0), (1.192e-07, 0.0, 0.0)], [], [(1, 0, 32), (1, 32, 2), (3, 2, 32), (3, 32, 4), (5, 4, 32), (5, 32, 6), (6, 32, 7), (8, 7, 32), (9, 8, 32), (10, 9, 32), (10, 32, 11), (11, 32, 12), (12, 32, 13), (13, 32, 14), (15, 14, 32), (16, 15, 32), (17, 16, 32), (17, 32, 18), (19, 18, 32), (20, 19, 32), (20, 32, 21), (21, 32, 22), (22, 32, 23), (24, 23, 32), (24, 32, 25), (26, 25, 32), (26, 32, 27), (28, 27, 32), (29, 28, 32), (29, 32, 30), (31, 30, 32), (32, 0, 31)])
me_circle.materials.append(mat_goldenrod)
me_circle.use_remesh_preserve_volume = False
me_circle.use_remesh_preserve_attributes = False
me_circle.use_mirror_vertex_groups = False
me_circle.update()
me_cube_003 = bpy.data.meshes.new('Cube.003')
me_cube_003.from_pydata([(1.0, 1.0, 3.0), (1.0, -1.0, 3.0), (-1.0, -1.0, 3.0), (-1.0, 1.0, 3.0), (1.0, 1.0, 8.0), (1.0, -1.0, 8.0), (-1.0, -1.0, 8.0), (-1.0, 1.0, 8.0), (-2.1, 2.1, 3.0), (-2.1, -2.1, 3.0), (2.1, -2.1, 3.0), (2.1, 2.1, 3.0), (0.0, 1.118e-07, 0.0)], [], [(4, 7, 6, 5), (0, 4, 5, 1), (1, 5, 6, 2), (2, 6, 7, 3), (4, 0, 3, 7), (2, 3, 8, 9), (3, 0, 11, 8), (0, 1, 10, 11), (1, 2, 9, 10), (10, 9, 12), (11, 10, 12), (8, 11, 12), (9, 8, 12)])
me_cube_003.materials.append(mat_halfblue)
me_cube_003.use_remesh_preserve_volume = False
me_cube_003.use_remesh_preserve_attributes = False
me_cube_003.use_mirror_vertex_groups = False
me_cube_003.update()
me_circle_001 = bpy.data.meshes.new('Circle.001')
me_circle_001.from_pydata([(0.01746, -0.9998, 5.364e-08), (5.158e-06, -1.0, 5.364e-08), (0.0, 0.0, 0.0), (0.0349, -0.9994, 5.364e-08), (0.05234, -0.9986, 5.364e-08), (0.06976, -0.9976, 5.364e-08), (0.08716, -0.9962, 5.364e-08), (0.1045, -0.9945, 5.364e-08), (0.1219, -0.9925, 5.364e-08), (0.1392, -0.9903, 5.364e-08), (0.1564, -0.9877, 5.364e-08), (0.1737, -0.9848, 5.364e-08), (0.1908, -0.9816, 5.364e-08), (0.2079, -0.9781, 5.364e-08), (0.225, -0.9744, 5.364e-08), (0.2419, -0.9703, 5.364e-08), (0.2588, -0.9659, 5.364e-08), (0.2756, -0.9613, 5.364e-08), (0.2924, -0.9563, 5.364e-08), (0.309, -0.9511, 5.364e-08), (0.3256, -0.9455, 5.364e-08), (0.342, -0.9397, 5.364e-08), (0.3584, -0.9336, 5.364e-08), (0.3746, -0.9272, 5.364e-08), (0.3907, -0.9205, 5.364e-08), (0.4067, -0.9135, 5.364e-08), (0.4226, -0.9063, 5.364e-08), (0.4384, -0.8988, 5.364e-08), (0.454, -0.891, 5.364e-08), (0.4695, -0.8829, 5.364e-08), (0.4848, -0.8746, 5.364e-08), (0.5, -0.866, 5.364e-08), (0.515, -0.8572, 5.364e-08), (0.5299, -0.848, 5.364e-08), (0.5446, -0.8387, 5.364e-08), (0.5592, -0.829, 5.364e-08), (0.5736, -0.8191, 5.364e-08), (0.5878, -0.809, 5.364e-08), (0.6018, -0.7986, 5.364e-08), (0.6157, -0.788, 5.364e-08), (0.6293, -0.7771, 5.364e-08), (0.6428, -0.766, 5.364e-08), (0.6561, -0.7547, 5.364e-08), (0.6691, -0.7431, 5.364e-08), (0.682, -0.7314, 5.364e-08), (0.6947, -0.7193, 5.364e-08), (0.7071, -0.7071, 5.364e-08), (0.7193, -0.6947, 5.364e-08), (0.7314, -0.682, 5.364e-08), (0.7431, -0.6691, 5.364e-08), (0.7547, -0.6561, 5.364e-08), (0.766, -0.6428, 5.364e-08), (0.7771, -0.6293, 5.364e-08), (0.788, -0.6157, 5.364e-08), (0.7986, -0.6018, 5.364e-08), (0.809, -0.5878, 5.364e-08), (0.8192, -0.5736, 5.364e-08), (0.829, -0.5592, 5.364e-08), (0.8387, -0.5446, 5.364e-08), (0.8481, -0.5299, 5.364e-08), (0.8572, -0.515, 5.364e-08), (0.866, -0.5, 5.364e-08), (0.8746, -0.4848, 5.364e-08), (0.883, -0.4695, 5.364e-08), (0.891, -0.454, 5.364e-08), (0.8988, -0.4384, 5.364e-08), (0.9063, -0.4226, 5.364e-08), (0.9135, -0.4067, 5.364e-08), (0.9205, -0.3907, 5.364e-08), (0.9272, -0.3746, 5.364e-08), (0.9336, -0.3584, 5.364e-08), (0.9397, -0.342, 5.364e-08), (0.9455, -0.3256, 5.364e-08), (0.9511, -0.309, 5.364e-08), (0.9563, -0.2924, 5.364e-08), (0.9613, -0.2756, 5.364e-08), (0.9659, -0.2588, 5.364e-08), (0.9703, -0.2419, 5.364e-08), (0.9744, -0.2249, 5.364e-08), (0.9782, -0.2079, 5.364e-08), (0.9816, -0.1908, 5.364e-08), (0.9848, -0.1736, 5.364e-08), (0.9877, -0.1564, 5.364e-08), (0.9903, -0.1392, 5.364e-08), (0.9925, -0.1219, 5.364e-08), (0.9945, -0.1045, 5.364e-08), (0.9962, -0.08715, 5.364e-08), (0.9976, -0.06975, 5.364e-08), (0.9986, -0.05233, 5.364e-08), (0.9994, -0.03489, 5.364e-08), (0.9998, -0.01745, 5.364e-08), (1.0, 4.869e-06, 5.364e-08), (0.9998, 0.01746, 5.364e-08), (0.9994, 0.0349, 5.364e-08), (0.9986, 0.05234, 5.364e-08), (0.9962, 0.08716, 5.364e-08), (0.9976, 0.06976, 5.364e-08), (0.9925, 0.1219, 5.364e-08), (0.9945, 0.1045, 5.364e-08), (0.9877, 0.1564, 5.364e-08), (0.9903, 0.1392, 5.364e-08), (0.9848, 0.1737, 5.364e-08), (0.9816, 0.1908, 5.364e-08), (0.9781, 0.2079, 5.364e-08), (0.9744, 0.225, 5.364e-08), (0.9659, 0.2588, 5.364e-08), (0.9703, 0.2419, 5.364e-08), (0.9613, 0.2756, 5.364e-08), (0.9563, 0.2924, 5.364e-08), (0.9511, 0.309, 5.364e-08), (0.9455, 0.3256, 5.364e-08), (0.9397, 0.342, 5.364e-08), (0.9336, 0.3584, 5.364e-08), (0.9205, 0.3907, 5.364e-08), (0.9272, 0.3746, 5.364e-08), (0.9135, 0.4067, 5.364e-08), (0.9063, 0.4226, 5.364e-08), (0.8988, 0.4384, 5.364e-08), (0.891, 0.454, 5.364e-08), (0.8829, 0.4695, 5.364e-08), (0.8746, 0.4848, 5.364e-08), (0.866, 0.5, 5.364e-08), (0.8572, 0.515, 5.364e-08), (0.8387, 0.5446, 5.364e-08), (0.848, 0.5299, 5.364e-08), (0.829, 0.5592, 5.364e-08), (0.8192, 0.5736, 5.364e-08), (0.809, 0.5878, 5.364e-08), (0.7986, 0.6018, 5.364e-08), (0.7771, 0.6293, 5.364e-08), (0.788, 0.6157, 5.364e-08), (0.766, 0.6428, 5.364e-08), (0.7547, 0.6561, 5.364e-08), (0.7431, 0.6691, 5.364e-08), (0.7314, 0.682, 5.364e-08), (0.7193, 0.6947, 5.364e-08), (0.7071, 0.7071, 5.364e-08), (0.6947, 0.7193, 5.364e-08), (0.682, 0.7314, 5.364e-08), (0.6691, 0.7431, 5.364e-08), (0.6561, 0.7547, 5.364e-08), (0.6428, 0.766, 5.364e-08), (0.6293, 0.7772, 5.364e-08), (0.6157, 0.788, 5.364e-08), (0.6018, 0.7986, 5.364e-08), (0.5878, 0.809, 5.364e-08), (0.5736, 0.8192, 5.364e-08), (0.5592, 0.829, 5.364e-08), (0.5446, 0.8387, 5.364e-08), (0.5299, 0.8481, 5.364e-08), (0.515, 0.8572, 5.364e-08), (0.5, 0.866, 5.364e-08), (0.4848, 0.8746, 5.364e-08), (0.4695, 0.883, 5.364e-08), (0.454, 0.891, 5.364e-08), (0.4384, 0.8988, 5.364e-08), (0.4226, 0.9063, 5.364e-08), (0.4067, 0.9136, 5.364e-08), (0.3907, 0.9205, 5.364e-08), (0.3746, 0.9272, 5.364e-08), (0.3584, 0.9336, 5.364e-08), (0.342, 0.9397, 5.364e-08), (0.3256, 0.9455, 5.364e-08), (0.309, 0.9511, 5.364e-08), (0.2924, 0.9563, 5.364e-08), (0.2756, 0.9613, 5.364e-08), (0.2588, 0.9659, 5.364e-08), (0.2419, 0.9703, 5.364e-08), (0.2249, 0.9744, 5.364e-08), (0.2079, 0.9782, 5.364e-08), (0.1908, 0.9816, 5.364e-08), (0.1736, 0.9848, 5.364e-08), (0.1564, 0.9877, 5.364e-08), (0.1392, 0.9903, 5.364e-08), (0.1219, 0.9925, 5.364e-08), (0.1045, 0.9945, 5.364e-08), (0.08715, 0.9962, 5.364e-08), (0.06975, 0.9976, 5.364e-08), (0.05233, 0.9986, 5.364e-08), (0.03489, 0.9994, 5.364e-08), (0.01745, 0.9999, 5.364e-08), (-4.777e-06, 1.0, 5.364e-08)], [], [(0, 2, 1), (0, 3, 2), (3, 4, 2), (4, 5, 2), (5, 6, 2), (6, 7, 2), (7, 8, 2), (8, 9, 2), (9, 10, 2), (10, 11, 2), (11, 12, 2), (12, 13, 2), (13, 14, 2), (14, 15, 2), (15, 16, 2), (16, 17, 2), (17, 18, 2), (18, 19, 2), (19, 20, 2), (20, 21, 2), (21, 22, 2), (22, 23, 2), (23, 24, 2), (24, 25, 2), (25, 26, 2), (26, 27, 2), (27, 28, 2), (28, 29, 2), (29, 30, 2), (30, 31, 2), (31, 32, 2), (32, 33, 2), (33, 34, 2), (34, 35, 2), (35, 36, 2), (36, 37, 2), (37, 38, 2), (38, 39, 2), (39, 40, 2), (40, 41, 2), (41, 42, 2), (42, 43, 2), (43, 44, 2), (44, 45, 2), (45, 46, 2), (46, 47, 2), (47, 48, 2), (48, 49, 2), (49, 50, 2), (50, 51, 2), (51, 52, 2), (52, 53, 2), (53, 54, 2), (54, 55, 2), (55, 56, 2), (56, 57, 2), (57, 58, 2), (58, 59, 2), (59, 60, 2), (60, 61, 2), (61, 62, 2), (62, 63, 2), (63, 64, 2), (64, 65, 2), (65, 66, 2), (66, 67, 2), (67, 68, 2), (68, 69, 2), (69, 70, 2), (70, 71, 2), (71, 72, 2), (72, 73, 2), (73, 74, 2), (74, 75, 2), (75, 76, 2), (76, 77, 2), (77, 78, 2), (78, 79, 2), (79, 80, 2), (80, 81, 2), (81, 82, 2), (82, 83, 2), (83, 84, 2), (84, 85, 2), (85, 86, 2), (86, 87, 2), (87, 88, 2), (88, 89, 2), (89, 90, 2), (90, 91, 2), (91, 92, 2), (92, 93, 2), (93, 94, 2), (94, 96, 2), (96, 95, 2), (95, 98, 2), (98, 97, 2), (97, 100, 2), (100, 99, 2), (99, 101, 2), (101, 102, 2), (102, 103, 2), (103, 104, 2), (104, 106, 2), (106, 105, 2), (105, 107, 2), (107, 108, 2), (108, 109, 2), (109, 110, 2), (110, 111, 2), (111, 112, 2), (112, 114, 2), (114, 113, 2), (113, 115, 2), (115, 116, 2), (116, 117, 2), (117, 118, 2), (118, 119, 2), (119, 120, 2), (120, 121, 2), (121, 122, 2), (122, 124, 2), (124, 123, 2), (123, 125, 2), (125, 126, 2), (126, 127, 2), (127, 128, 2), (128, 130, 2), (130, 129, 2), (129, 131, 2), (131, 132, 2), (132, 133, 2), (133, 134, 2), (134, 135, 2), (135, 136, 2), (136, 137, 2), (137, 138, 2), (138, 139, 2), (139, 140, 2), (140, 141, 2), (141, 142, 2), (142, 143, 2), (143, 144, 2), (144, 145, 2), (145, 146, 2), (146, 147, 2), (147, 148, 2), (148, 149, 2), (149, 150, 2), (150, 151, 2), (151, 152, 2), (152, 153, 2), (153, 154, 2), (154, 155, 2), (155, 156, 2), (156, 157, 2), (157, 158, 2), (158, 159, 2), (159, 160, 2), (160, 161, 2), (161, 162, 2), (162, 163, 2), (163, 164, 2), (164, 165, 2), (165, 166, 2), (166, 167, 2), (167, 168, 2), (168, 169, 2), (169, 170, 2), (170, 171, 2), (171, 172, 2), (172, 173, 2), (173, 174, 2), (174, 175, 2), (175, 176, 2), (176, 177, 2), (177, 178, 2), (178, 179, 2), (179, 180, 2), (180, 181, 2)])
me_circle_001.polygons.foreach_set('use_smooth', [True] * 180)
me_circle_001.materials.append(mat_raymat)
me_circle_001.use_remesh_preserve_volume = False
me_circle_001.use_remesh_preserve_attributes = False
me_circle_001.use_mirror_vertex_groups = False
me_circle_001.update()
me_plane_013 = bpy.data.meshes.new('Plane.013')
me_plane_013.from_pydata([(1.0, 1.042, -4.768e-07), (-1.0, 1.042, -4.768e-07), (-1.0, -1.042, 4.768e-07), (1.0, -1.042, 4.768e-07)], [], [(1, 0, 3, 2)])
me_plane_013.materials.append(mat_matmurs)
me_plane_013.use_remesh_preserve_volume = False
me_plane_013.use_remesh_preserve_attributes = False
me_plane_013.use_mirror_vertex_groups = False
me_plane_013.update()
me_plane_012 = bpy.data.meshes.new('Plane.012')
me_plane_012.from_pydata([(1.0, 1.042, -4.768e-07), (-1.0, 1.042, -4.768e-07), (-1.0, -1.042, 4.768e-07), (1.0, -1.042, 4.768e-07)], [], [(1, 0, 3, 2)])
me_plane_012.materials.append(mat_matmurs)
me_plane_012.use_remesh_preserve_volume = False
me_plane_012.use_remesh_preserve_attributes = False
me_plane_012.use_mirror_vertex_groups = False
me_plane_012.update()
me_plane_011 = bpy.data.meshes.new('Plane.011')
me_plane_011.from_pydata([(1.0, 1.042, -4.768e-07), (-1.0, 1.042, -4.768e-07), (-1.0, -1.042, 4.768e-07), (1.0, -1.042, 4.768e-07)], [], [(1, 0, 3, 2)])
me_plane_011.materials.append(mat_matmurs)
me_plane_011.use_remesh_preserve_volume = False
me_plane_011.use_remesh_preserve_attributes = False
me_plane_011.use_mirror_vertex_groups = False
me_plane_011.update()
me_plane_010 = bpy.data.meshes.new('Plane.010')
me_plane_010.from_pydata([(1.0, 1.042, -1.75), (1.0, -1.042, -1.75), (-1.0, -1.042, -1.75), (-1.0, 1.042, -1.75), (1.0, 1.042, 1.75), (-1.0, 1.042, 1.75)], [], [(0, 1, 2, 3), (4, 0, 3, 5), (5, 2, 1, 4), (0, 4, 1), (2, 5, 3)])
me_plane_010.materials.append(mat_matmurs)
me_plane_010.use_remesh_preserve_volume = False
me_plane_010.use_remesh_preserve_attributes = False
me_plane_010.use_mirror_vertex_groups = False
me_plane_010.update()
me_plane_008 = bpy.data.meshes.new('Plane.008')
me_plane_008.from_pydata([(1.0, 1.042, -4.768e-07), (-1.0, 1.042, -4.768e-07), (-1.0, -1.042, 4.768e-07), (1.0, -1.042, 4.768e-07)], [], [(1, 0, 3, 2)])
me_plane_008.materials.append(mat_matmurs)
me_plane_008.use_remesh_preserve_volume = False
me_plane_008.use_remesh_preserve_attributes = False
me_plane_008.use_mirror_vertex_groups = False
me_plane_008.update()
me_plane_004 = bpy.data.meshes.new('Plane.004')
me_plane_004.from_pydata([(1.0, 1.0, 0.0), (1.0, -1.0, 0.0), (-1.0, -1.0, 0.0), (-1.0, 1.0, 0.0)], [], [(0, 3, 2, 1)])
_uv = me_plane_004.uv_layers.new(name='UVTex')
_uv.uv.foreach_set('vector', [-1.68, -1.68, 2.68, -1.68, 2.68, 2.68, -1.68, 2.68])
me_plane_004.materials.append(mat_matsol)
me_plane_004.use_remesh_preserve_volume = False
me_plane_004.use_remesh_preserve_attributes = False
me_plane_004.use_mirror_vertex_groups = False
me_plane_004.update()
me_circle_005 = bpy.data.meshes.new('Circle.005')
me_circle_005.from_pydata([(0.7071, 0.7071, 0.0), (0.9239, 0.3827, 0.0), (1.0, -4.371e-08, 0.0), (0.9239, -0.3827, 0.0), (0.7071, -0.7071, 0.0), (0.3827, -0.9239, 0.0), (1.51e-07, -1.0, 0.0), (-0.3827, -0.9239, 0.0), (-0.7071, -0.7071, 0.0), (-0.9239, -0.3827, 0.0), (-1.0, 1.192e-08, 0.0), (-0.9239, 0.3827, 0.0), (-0.7071, 0.7071, 0.0), (-0.3827, 0.9239, 0.0), (6.517e-07, 1.0, 0.0), (0.3827, 0.9239, 0.0), (0.0, 0.0, 0.0)], [], [(1, 0, 16), (16, 2, 1), (16, 3, 2), (16, 4, 3), (16, 5, 4), (16, 6, 5), (16, 7, 6), (16, 8, 7), (16, 9, 8), (16, 10, 9), (16, 11, 10), (16, 12, 11), (16, 13, 12), (16, 14, 13), (16, 15, 14), (16, 0, 15)])
me_circle_005.materials.append(mat_raymat)
me_circle_005.use_remesh_preserve_volume = False
me_circle_005.use_remesh_preserve_attributes = False
me_circle_005.use_mirror_vertex_groups = False
me_circle_005.update()
me_circle_006 = bpy.data.meshes.new('Circle.006')
me_circle_006.from_pydata([(0.7071, 0.7071, 0.0), (0.7193, 0.6947, 0.0), (0.7314, 0.682, 0.0), (0.7431, 0.6691, 0.0), (0.7547, 0.6561, 0.0), (0.766, 0.6428, 0.0), (0.7771, 0.6293, 0.0), (0.788, 0.6157, 0.0), (0.7986, 0.6018, 0.0), (0.809, 0.5878, 0.0), (0.8192, 0.5736, 0.0), (0.829, 0.5592, 0.0), (0.8387, 0.5446, 0.0), (0.848, 0.5299, 0.0), (0.8572, 0.515, 0.0), (0.866, 0.5, 0.0), (0.8746, 0.4848, 0.0), (0.8829, 0.4695, 0.0), (0.891, 0.454, 0.0), (0.8988, 0.4384, 0.0), (0.9063, 0.4226, 0.0), (0.9135, 0.4067, 0.0), (0.9205, 0.3907, 0.0), (0.9272, 0.3746, 0.0), (0.9336, 0.3584, 0.0), (0.9397, 0.342, 0.0), (0.9455, 0.3256, 0.0), (0.9511, 0.309, 0.0), (0.9563, 0.2924, 0.0), (0.9613, 0.2756, 0.0), (0.9659, 0.2588, 0.0), (0.9703, 0.2419, 0.0), (0.9744, 0.225, 0.0), (0.9781, 0.2079, 0.0), (0.9816, 0.1908, 0.0), (0.9848, 0.1736, 0.0), (0.9877, 0.1564, 0.0), (0.9903, 0.1392, 0.0), (0.9925, 0.1219, 0.0), (0.9945, 0.1045, 0.0), (0.9962, 0.08715, 0.0), (0.9976, 0.06976, 0.0), (0.9986, 0.05234, 0.0), (0.9994, 0.0349, 0.0), (0.9998, 0.01745, 0.0), (1.0, -8.782e-07, 0.0), (0.9998, -0.01745, 0.0), (0.9994, -0.0349, 0.0), (0.9986, -0.05234, 0.0), (0.9976, -0.06976, 0.0), (0.9962, -0.08716, 0.0), (0.9945, -0.1045, 0.0), (0.9925, -0.1219, 0.0), (0.9903, -0.1392, 0.0), (0.9877, -0.1564, 0.0), (0.9848, -0.1736, 0.0), (0.9816, -0.1908, 0.0), (0.9781, -0.2079, 0.0), (0.9744, -0.225, 0.0), (0.9703, -0.2419, 0.0), (0.9659, -0.2588, 0.0), (0.9613, -0.2756, 0.0), (0.9563, -0.2924, 0.0), (0.9511, -0.309, 0.0), (0.9455, -0.3256, 0.0), (0.9397, -0.342, 0.0), (0.9336, -0.3584, 0.0), (0.9272, -0.3746, 0.0), (0.9205, -0.3907, 0.0), (0.9135, -0.4067, 0.0), (0.9063, -0.4226, 0.0), (0.8988, -0.4384, 0.0), (0.891, -0.454, 0.0), (0.8829, -0.4695, 0.0), (0.8746, -0.4848, 0.0), (0.866, -0.5, 0.0), (0.8572, -0.515, 0.0), (0.848, -0.5299, 0.0), (0.8387, -0.5446, 0.0), (0.829, -0.5592, 0.0), (0.8192, -0.5736, 0.0), (0.809, -0.5878, 0.0), (0.7986, -0.6018, 0.0), (0.788, -0.6157, 0.0), (0.7771, -0.6293, 0.0), (0.766, -0.6428, 0.0), (0.7547, -0.6561, 0.0), (0.7431, -0.6691, 0.0), (0.7314, -0.682, 0.0), (0.7193, -0.6947, 0.0), (0.7071, -0.7071, 0.0), (0.6947, -0.7193, 0.0), (0.682, -0.7314, 0.0), (0.6691, -0.7431, 0.0), (0.6561, -0.7547, 0.0), (0.6428, -0.766, 0.0), (0.6293, -0.7771, 0.0), (0.6157, -0.788, 0.0), (0.6018, -0.7986, 0.0), (0.5878, -0.809, 0.0), (0.5736, -0.8192, 0.0), (0.5592, -0.829, 0.0), (0.5446, -0.8387, 0.0), (0.5299, -0.848, 0.0), (0.515, -0.8572, 0.0), (0.5, -0.866, 0.0), (0.4848, -0.8746, 0.0), (0.4695, -0.8829, 0.0), (0.454, -0.891, 0.0), (0.4384, -0.8988, 0.0), (0.4226, -0.9063, 0.0), (0.4067, -0.9135, 0.0), (0.3907, -0.9205, 0.0), (0.3746, -0.9272, 0.0), (0.3584, -0.9336, 0.0), (0.342, -0.9397, 0.0), (0.3256, -0.9455, 0.0), (0.309, -0.9511, 0.0), (0.2924, -0.9563, 0.0), (0.2756, -0.9613, 0.0), (0.2588, -0.9659, 0.0), (0.2419, -0.9703, 0.0), (0.225, -0.9744, 0.0), (0.2079, -0.9781, 0.0), (0.1908, -0.9816, 0.0), (0.1737, -0.9848, 0.0), (0.1564, -0.9877, 0.0), (0.1392, -0.9903, 0.0), (0.1219, -0.9925, 0.0), (0.1045, -0.9945, 0.0), (0.08716, -0.9962, 0.0), (0.06976, -0.9976, 0.0), (0.05234, -0.9986, 0.0), (0.0349, -0.9994, 0.0), (0.01746, -0.9998, 0.0), (5.158e-06, -1.0, 0.0), (-0.01745, -0.9998, 0.0), (-0.03489, -0.9994, 0.0), (-0.05233, -0.9986, 0.0), (-0.06975, -0.9976, 0.0), (-0.08715, -0.9962, 0.0), (-0.1045, -0.9945, 0.0), (-0.1219, -0.9925, 0.0), (-0.1392, -0.9903, 0.0), (-0.1564, -0.9877, 0.0), (-0.1736, -0.9848, 0.0), (-0.1908, -0.9816, 0.0), (-0.2079, -0.9781, 0.0), (-0.2249, -0.9744, 0.0), (-0.2419, -0.9703, 0.0), (-0.2588, -0.9659, 0.0), (-0.2756, -0.9613, 0.0), (-0.2924, -0.9563, 0.0), (-0.309, -0.9511, 0.0), (-0.3256, -0.9455, 0.0), (-0.342, -0.9397, 0.0), (-0.3584, -0.9336, 0.0), (-0.3746, -0.9272, 0.0), (-0.3907, -0.9205, 0.0), (-0.4067, -0.9135, 0.0), (-0.4226, -0.9063, 0.0), (-0.4384, -0.8988, 0.0), (-0.454, -0.891, 0.0), (-0.4695, -0.883, 0.0), (-0.4848, -0.8746, 0.0), (-0.5, -0.866, 0.0), (-0.515, -0.8572, 0.0), (-0.5299, -0.8481, 0.0), (-0.5446, -0.8387, 0.0), (-0.5592, -0.829, 0.0), (-0.5736, -0.8192, 0.0), (-0.5878, -0.809, 0.0), (-0.6018, -0.7986, 0.0), (-0.6157, -0.788, 0.0), (-0.6293, -0.7772, 0.0), (-0.6428, -0.7661, 0.0), (-0.6561, -0.7547, 0.0), (-0.6691, -0.7432, 0.0), (-0.682, -0.7314, 0.0), (-0.6947, -0.7193, 0.0), (-0.7071, -0.7071, 0.0), (-0.7193, -0.6947, 0.0), (-0.7313, -0.682, 0.0), (-0.7431, -0.6691, 0.0), (-0.7547, -0.6561, 0.0), (-0.766, -0.6428, 0.0), (-0.7771, -0.6293, 0.0), (-0.788, -0.6157, 0.0), (-0.7986, -0.6018, 0.0), (-0.809, -0.5878, 0.0), (-0.8191, -0.5736, 0.0), (-0.829, -0.5592, 0.0), (-0.8387, -0.5446, 0.0), (-0.848, -0.5299, 0.0), (-0.8572, -0.515, 0.0), (-0.866, -0.5, 0.0), (-0.8746, -0.4848, 0.0), (-0.8829, -0.4695, 0.0), (-0.891, -0.454, 0.0), (-0.8988, -0.4384, 0.0), (-0.9063, -0.4226, 0.0), (-0.9135, -0.4067, 0.0), (-0.9205, -0.3907, 0.0), (-0.9272, -0.3746, 0.0), (-0.9336, -0.3584, 0.0), (-0.9397, -0.342, 0.0), (-0.9455, -0.3256, 0.0), (-0.9511, -0.309, 0.0), (-0.9563, -0.2924, 0.0), (-0.9613, -0.2756, 0.0), (-0.9659, -0.2588, 0.0), (-0.9703, -0.2419, 0.0), (-0.9744, -0.225, 0.0), (-0.9781, -0.2079, 0.0), (-0.9816, -0.1908, 0.0), (-0.9848, -0.1737, 0.0), (-0.9877, -0.1564, 0.0), (-0.9903, -0.1392, 0.0), (-0.9925, -0.1219, 0.0), (-0.9945, -0.1045, 0.0), (-0.9962, -0.08717, 0.0), (-0.9976, -0.06977, 0.0), (-0.9986, -0.05235, 0.0), (-0.9994, -0.03491, 0.0), (-0.9998, -0.01747, 0.0), (-1.0, -1.382e-05, 0.0), (-0.9998, 0.01744, 0.0), (-0.9994, 0.03489, 0.0), (-0.9986, 0.05232, 0.0), (-0.9976, 0.06974, 0.0), (-0.9962, 0.08714, 0.0), (-0.9945, 0.1045, 0.0), (-0.9925, 0.1219, 0.0), (-0.9903, 0.1392, 0.0), (-0.9877, 0.1564, 0.0), (-0.9848, 0.1736, 0.0), (-0.9816, 0.1908, 0.0), (-0.9782, 0.2079, 0.0), (-0.9744, 0.2249, 0.0), (-0.9703, 0.2419, 0.0), (-0.9659, 0.2588, 0.0), (-0.9613, 0.2756, 0.0), (-0.9563, 0.2924, 0.0), (-0.9511, 0.309, 0.0), (-0.9455, 0.3256, 0.0), (-0.9397, 0.342, 0.0), (-0.9336, 0.3584, 0.0), (-0.9272, 0.3746, 0.0), (-0.9205, 0.3907, 0.0), (-0.9136, 0.4067, 0.0), (-0.9063, 0.4226, 0.0), (-0.8988, 0.4384, 0.0), (-0.891, 0.454, 0.0), (-0.883, 0.4695, 0.0), (-0.8746, 0.4848, 0.0), (-0.866, 0.5, 0.0), (-0.8572, 0.515, 0.0), (-0.8481, 0.5299, 0.0), (-0.8387, 0.5446, 0.0), (-0.829, 0.5592, 0.0), (-0.8192, 0.5736, 0.0), (-0.809, 0.5878, 0.0), (-0.7986, 0.6018, 0.0), (-0.788, 0.6156, 0.0), (-0.7772, 0.6293, 0.0), (-0.7661, 0.6428, 0.0), (-0.7547, 0.656, 0.0), (-0.7432, 0.6691, 0.0), (-0.7314, 0.682, 0.0), (-0.7194, 0.6946, 0.0), (-0.7071, 0.7071, 0.0), (-0.6947, 0.7193, 0.0), (-0.682, 0.7313, 0.0), (-0.6691, 0.7431, 0.0), (-0.6561, 0.7547, 0.0), (-0.6428, 0.766, 0.0), (-0.6293, 0.7771, 0.0), (-0.6157, 0.788, 0.0), (-0.6018, 0.7986, 0.0), (-0.5878, 0.809, 0.0), (-0.5736, 0.8191, 0.0), (-0.5592, 0.829, 0.0), (-0.5447, 0.8387, 0.0), (-0.5299, 0.848, 0.0), (-0.5151, 0.8572, 0.0), (-0.5, 0.866, 0.0), (-0.4848, 0.8746, 0.0), (-0.4695, 0.8829, 0.0), (-0.454, 0.891, 0.0), (-0.4384, 0.8988, 0.0), (-0.4226, 0.9063, 0.0), (-0.4068, 0.9135, 0.0), (-0.3907, 0.9205, 0.0), (-0.3746, 0.9272, 0.0), (-0.3584, 0.9336, 0.0), (-0.342, 0.9397, 0.0), (-0.3256, 0.9455, 0.0), (-0.309, 0.9511, 0.0), (-0.2924, 0.9563, 0.0), (-0.2757, 0.9613, 0.0), (-0.2588, 0.9659, 0.0), (-0.2419, 0.9703, 0.0), (-0.225, 0.9744, 0.0), (-0.2079, 0.9781, 0.0), (-0.1908, 0.9816, 0.0), (-0.1737, 0.9848, 0.0), (-0.1565, 0.9877, 0.0), (-0.1392, 0.9903, 0.0), (-0.1219, 0.9925, 0.0), (-0.1046, 0.9945, 0.0), (-0.08718, 0.9962, 0.0), (-0.06978, 0.9976, 0.0), (-0.05236, 0.9986, 0.0), (-0.03492, 0.9994, 0.0), (-0.01748, 0.9998, 0.0), (-2.271e-05, 1.0, 0.0), (0.01743, 0.9998, 0.0), (0.03488, 0.9994, 0.0), (0.05231, 0.9986, 0.0), (0.06973, 0.9976, 0.0), (0.08713, 0.9962, 0.0), (0.1045, 0.9945, 0.0), (0.1218, 0.9925, 0.0), (0.1391, 0.9903, 0.0), (0.1564, 0.9877, 0.0), (0.1736, 0.9848, 0.0), (0.1908, 0.9816, 0.0), (0.2079, 0.9782, 0.0), (0.2249, 0.9744, 0.0), (0.2419, 0.9703, 0.0), (0.2588, 0.9659, 0.0), (0.2756, 0.9613, 0.0), (0.2923, 0.9563, 0.0), (0.309, 0.9511, 0.0), (0.3255, 0.9455, 0.0), (0.342, 0.9397, 0.0), (0.3583, 0.9336, 0.0), (0.3746, 0.9272, 0.0), (0.3907, 0.9205, 0.0), (0.4067, 0.9136, 0.0), (0.4226, 0.9063, 0.0), (0.4383, 0.8988, 0.0), (0.454, 0.891, 0.0), (0.4694, 0.883, 0.0), (0.4848, 0.8746, 0.0), (0.5, 0.866, 0.0), (0.515, 0.8572, 0.0), (0.5299, 0.8481, 0.0), (0.5446, 0.8387, 0.0), (0.5592, 0.8291, 0.0), (0.5736, 0.8192, 0.0), (0.5878, 0.809, 0.0), (0.6018, 0.7987, 0.0), (0.6156, 0.788, 0.0), (0.6293, 0.7772, 0.0), (0.6428, 0.7661, 0.0), (0.656, 0.7547, 0.0), (0.6691, 0.7432, 0.0), (0.682, 0.7314, 0.0), (0.6946, 0.7194, 0.0), (0.0, 0.0, 0.0)], [], [(1, 0, 360), (360, 2, 1), (360, 3, 2), (360, 4, 3), (360, 5, 4), (360, 6, 5), (360, 7, 6), (360, 8, 7), (360, 9, 8), (360, 10, 9), (360, 11, 10), (360, 12, 11), (360, 13, 12), (360, 14, 13), (360, 15, 14), (360, 16, 15), (360, 17, 16), (360, 18, 17), (360, 19, 18), (360, 20, 19), (360, 21, 20), (360, 22, 21), (360, 23, 22), (360, 24, 23), (360, 25, 24), (360, 26, 25), (360, 27, 26), (360, 28, 27), (360, 29, 28), (360, 30, 29), (360, 31, 30), (360, 32, 31), (360, 33, 32), (360, 34, 33), (360, 35, 34), (360, 36, 35), (360, 37, 36), (360, 38, 37), (360, 39, 38), (360, 40, 39), (360, 41, 40), (360, 42, 41), (360, 43, 42), (360, 44, 43), (360, 45, 44), (360, 46, 45), (360, 47, 46), (360, 48, 47), (360, 49, 48), (360, 50, 49), (360, 51, 50), (360, 52, 51), (360, 53, 52), (360, 54, 53), (360, 55, 54), (360, 56, 55), (360, 57, 56), (360, 58, 57), (360, 59, 58), (360, 60, 59), (360, 61, 60), (360, 62, 61), (360, 63, 62), (360, 64, 63), (360, 65, 64), (360, 66, 65), (360, 67, 66), (360, 68, 67), (360, 69, 68), (360, 70, 69), (360, 71, 70), (360, 72, 71), (360, 73, 72), (360, 74, 73), (360, 75, 74), (360, 76, 75), (360, 77, 76), (360, 78, 77), (360, 79, 78), (360, 80, 79), (360, 81, 80), (360, 82, 81), (360, 83, 82), (360, 84, 83), (360, 85, 84), (360, 86, 85), (360, 87, 86), (360, 88, 87), (360, 89, 88), (360, 90, 89), (360, 91, 90), (360, 92, 91), (360, 93, 92), (360, 94, 93), (360, 95, 94), (360, 96, 95), (360, 97, 96), (360, 98, 97), (360, 99, 98), (360, 100, 99), (360, 101, 100), (360, 102, 101), (360, 103, 102), (360, 104, 103), (360, 105, 104), (360, 106, 105), (360, 107, 106), (360, 108, 107), (360, 109, 108), (360, 110, 109), (360, 111, 110), (360, 112, 111), (360, 113, 112), (360, 114, 113), (360, 115, 114), (360, 116, 115), (360, 117, 116), (360, 118, 117), (360, 119, 118), (360, 120, 119), (360, 121, 120), (360, 122, 121), (360, 123, 122), (360, 124, 123), (360, 125, 124), (360, 126, 125), (360, 127, 126), (360, 128, 127), (360, 129, 128), (360, 130, 129), (360, 131, 130), (360, 132, 131), (360, 133, 132), (360, 134, 133), (360, 135, 134), (360, 136, 135), (360, 137, 136), (360, 138, 137), (360, 139, 138), (360, 140, 139), (360, 141, 140), (360, 142, 141), (360, 143, 142), (360, 144, 143), (360, 145, 144), (360, 146, 145), (360, 147, 146), (360, 148, 147), (360, 149, 148), (360, 150, 149), (360, 151, 150), (360, 152, 151), (360, 153, 152), (360, 154, 153), (360, 155, 154), (360, 156, 155), (360, 157, 156), (360, 158, 157), (360, 159, 158), (360, 160, 159), (360, 161, 160), (360, 162, 161), (360, 163, 162), (360, 164, 163), (360, 165, 164), (360, 166, 165), (360, 167, 166), (360, 168, 167), (360, 169, 168), (360, 170, 169), (360, 171, 170), (360, 172, 171), (360, 173, 172), (360, 174, 173), (360, 175, 174), (360, 176, 175), (360, 177, 176), (360, 178, 177), (360, 179, 178), (360, 180, 179), (360, 181, 180), (360, 182, 181), (360, 183, 182), (360, 184, 183), (360, 185, 184), (360, 186, 185), (360, 187, 186), (360, 188, 187), (360, 189, 188), (360, 190, 189), (360, 191, 190), (360, 192, 191), (360, 193, 192), (360, 194, 193), (360, 195, 194), (360, 196, 195), (360, 197, 196), (360, 198, 197), (360, 199, 198), (360, 200, 199), (360, 201, 200), (360, 202, 201), (360, 203, 202), (360, 204, 203), (360, 205, 204), (360, 206, 205), (360, 207, 206), (360, 208, 207), (360, 209, 208), (360, 210, 209), (360, 211, 210), (360, 212, 211), (360, 213, 212), (360, 214, 213), (360, 215, 214), (360, 216, 215), (360, 217, 216), (360, 218, 217), (360, 219, 218), (360, 220, 219), (360, 221, 220), (360, 222, 221), (360, 223, 222), (360, 224, 223), (360, 225, 224), (360, 226, 225), (360, 227, 226), (360, 228, 227), (360, 229, 228), (360, 230, 229), (360, 231, 230), (360, 232, 231), (360, 233, 232), (360, 234, 233), (360, 235, 234), (360, 236, 235), (360, 237, 236), (360, 238, 237), (360, 239, 238), (360, 240, 239), (360, 241, 240), (360, 242, 241), (360, 243, 242), (360, 244, 243), (360, 245, 244), (360, 246, 245), (360, 247, 246), (360, 248, 247), (360, 249, 248), (360, 250, 249), (360, 251, 250), (360, 252, 251), (360, 253, 252), (360, 254, 253), (360, 255, 254), (360, 256, 255), (360, 257, 256), (360, 258, 257), (360, 259, 258), (360, 260, 259), (360, 261, 260), (360, 262, 261), (360, 263, 262), (360, 264, 263), (360, 265, 264), (360, 266, 265), (360, 267, 266), (360, 268, 267), (360, 269, 268), (360, 270, 269), (360, 271, 270), (360, 272, 271), (360, 273, 272), (360, 274, 273), (360, 275, 274), (360, 276, 275), (360, 277, 276), (360, 278, 277), (360, 279, 278), (360, 280, 279), (360, 281, 280), (360, 282, 281), (360, 283, 282), (360, 284, 283), (360, 285, 284), (360, 286, 285), (360, 287, 286), (360, 288, 287), (360, 289, 288), (360, 290, 289), (360, 291, 290), (360, 292, 291), (360, 293, 292), (360, 294, 293), (360, 295, 294), (360, 296, 295), (360, 297, 296), (360, 298, 297), (360, 299, 298), (360, 300, 299), (360, 301, 300), (360, 302, 301), (360, 303, 302), (360, 304, 303), (360, 305, 304), (360, 306, 305), (360, 307, 306), (360, 308, 307), (360, 309, 308), (360, 310, 309), (360, 311, 310), (360, 312, 311), (360, 313, 312), (360, 314, 313), (360, 315, 314), (360, 316, 315), (360, 317, 316), (360, 318, 317), (360, 319, 318), (360, 320, 319), (360, 321, 320), (360, 322, 321), (360, 323, 322), (360, 324, 323), (360, 325, 324), (360, 326, 325), (360, 327, 326), (360, 328, 327), (360, 329, 328), (360, 330, 329), (360, 331, 330), (360, 332, 331), (360, 333, 332), (360, 334, 333), (360, 335, 334), (360, 336, 335), (360, 337, 336), (360, 338, 337), (360, 339, 338), (360, 340, 339), (360, 341, 340), (360, 342, 341), (360, 343, 342), (360, 344, 343), (360, 345, 344), (360, 346, 345), (360, 347, 346), (360, 348, 347), (360, 349, 348), (360, 350, 349), (360, 351, 350), (360, 352, 351), (360, 353, 352), (360, 354, 353), (360, 355, 354), (360, 356, 355), (360, 357, 356), (360, 358, 357), (360, 359, 358), (360, 0, 359)])
me_circle_006.materials.append(mat_raymat)
me_circle_006.use_remesh_preserve_volume = False
me_circle_006.use_remesh_preserve_attributes = False
me_circle_006.use_mirror_vertex_groups = False
me_circle_006.update()
me_circle_002 = bpy.data.meshes.new('Circle.002')
me_circle_002.from_pydata([(0.7071, 0.7071, 0.0), (1.0, -4.371e-08, 0.0), (0.7071, -0.7071, 0.0), (-8.742e-08, -1.0, 0.0), (-0.7071, -0.7071, 0.0), (-1.0, 1.192e-08, 0.0), (-0.7071, 0.7071, 0.0), (-3.02e-07, 1.0, 0.0), (0.0, 0.0, 0.0)], [], [(1, 0, 8), (8, 2, 1), (8, 3, 2), (8, 4, 3), (8, 5, 4), (8, 6, 5), (8, 7, 6), (8, 0, 7)])
me_circle_002.use_remesh_preserve_volume = False
me_circle_002.use_remesh_preserve_attributes = False
me_circle_002.use_mirror_vertex_groups = False
me_circle_002.update()

# ---- objects
ob_robocube = bpy.data.objects.new('RoboCube', me_cube_010)
ob_dest_controller = bpy.data.objects.new('Dest_Controller', None)
ob_sick = bpy.data.objects.new('Sick', None)
ob_gyroscope = bpy.data.objects.new('Gyroscope', None)
ob_sphere = bpy.data.objects.new('Sphere', me_sphere)
ob_gps_env = bpy.data.objects.new('GPS_ENV', None)
ob_gps_box = bpy.data.objects.new('GPS_box', me_cube)
ob_atrv = bpy.data.objects.new('ATRV', me_atrv_mesh)
ob_sick_001 = bpy.data.objects.new('Sick.001', None)
ob_arc_180_001 = bpy.data.objects.new('Arc_180.001', me_circle_003)
ob_gyroscope_001 = bpy.data.objects.new('Gyroscope.001', None)
ob_sphere_001 = bpy.data.objects.new('Sphere.001', me_sphere_1)
ob_waypoint = bpy.data.objects.new('WayPoint', me_cube_005)
ob_wp_area = bpy.data.objects.new('WP_Area', me_circle)
ob_start_mark = bpy.data.objects.new('Start_Mark', me_cube_003)
ob_arc_180 = bpy.data.objects.new('Arc_180', me_circle_001)
ob_lamp_003 = bpy.data.objects.new('Lamp.003', light_lamp_002)
ob_lamp_002 = bpy.data.objects.new('Lamp.002', light_lamp_001)
ob_camerauser = bpy.data.objects.new('CameraUser', cam_camera_002)
ob_lamp_001 = bpy.data.objects.new('Lamp.001', light_lamp)
ob_lamp = bpy.data.objects.new('Lamp', light_spot)
ob_scene_script_holder = bpy.data.objects.new('Scene_Script_Holder', None)
ob_wall_2 = bpy.data.objects.new('Wall_2', me_plane_013)
ob_wall_4 = bpy.data.objects.new('Wall_4', me_plane_012)
ob_wall_1 = bpy.data.objects.new('Wall_1', me_plane_011)
ob_triangle_block = bpy.data.objects.new('Triangle_Block', me_plane_010)
ob_wall_3 = bpy.data.objects.new('Wall_3', me_plane_008)
ob_ground_001 = bpy.data.objects.new('Ground.001', me_plane_004)
ob_lamp_004 = bpy.data.objects.new('Lamp.004', light_lamp_003)
ob_arc_16 = bpy.data.objects.new('Arc_16', me_circle_005)
ob_arc_360 = bpy.data.objects.new('Arc_360', me_circle_006)
ob_arc_8 = bpy.data.objects.new('Arc_8', me_circle_002)
ob_atrv_1 = bpy.data.objects.new('ATRV', None)
ob_gps_env_1 = bpy.data.objects.new('GPS_ENV', None)
ob_gps_box_1 = bpy.data.objects.new('GPS_box', None)
ob_gyroscope_1 = bpy.data.objects.new('Gyroscope', None)
ob_sphere_1 = bpy.data.objects.new('Sphere', None)
ob_thermometer = bpy.data.objects.new('Thermometer', None)
ob_thermo_box = bpy.data.objects.new('Thermo_box', None)
ob_wheel_1 = bpy.data.objects.new('Wheel.1', None)
ob_wheel_2 = bpy.data.objects.new('Wheel.2', None)
ob_wheel_3 = bpy.data.objects.new('Wheel.3', None)
ob_wheel_4 = bpy.data.objects.new('Wheel.4', None)
ob_sick_1 = bpy.data.objects.new('Sick', None)
ob_sick_block = bpy.data.objects.new('Sick_block', None)
ob_camerauser_1 = bpy.data.objects.new('CameraUser', None)
ob_cameramain = bpy.data.objects.new('CameraMain', None)
ob_cameracube = bpy.data.objects.new('CameraCube', None)
ob_cameralens = bpy.data.objects.new('CameraLens', None)
ob_camerarobot = bpy.data.objects.new('CameraRobot', None)
ob_dest_controller_1 = bpy.data.objects.new('Dest_Controller', None)

# ---- transforms, parenting, visibility, modifiers, constraints
ob_robocube.location = (-6.0, -5.0, 0.3)
ob_robocube.scale = (0.3, 0.3, 0.3)
ob_robocube.lock_rotations_4d = False
ob_robocube.empty_display_type = 'ARROWS'
ob_robocube.lineart.crease_threshold = 0.0
ob_dest_controller.parent = ob_robocube
ob_dest_controller.matrix_parent_inverse = Matrix(((3.333, 0.0, 0.0, 0.0), (0.0, 3.333, 0.0, 0.0), (0.0, 0.0, 3.333, -1.0), (0.0, 0.0, 0.0, 1.0)))
ob_dest_controller.location = (0.0, 0.0, 0.0)
ob_dest_controller.lock_rotations_4d = False
ob_dest_controller.empty_display_type = 'ARROWS'
ob_dest_controller.empty_image_offset = (0.0, 0.0)
ob_dest_controller.lineart.crease_threshold = 0.0
ob_sick.parent = ob_robocube
ob_sick.matrix_parent_inverse = Matrix(((3.333, 0.0, 0.0, 0.0), (0.0, 3.333, 0.0, 0.0), (0.0, 0.0, 3.333, -1.0), (0.0, 0.0, 0.0, 1.0)))
ob_sick.location = (0.0, 0.0, 0.7)
ob_sick.lock_rotations_4d = False
ob_sick.empty_display_type = 'ARROWS'
ob_sick.empty_image_offset = (0.0, 0.0)
ob_sick.lineart.crease_threshold = 0.0
ob_gyroscope.parent = ob_robocube
ob_gyroscope.matrix_parent_inverse = Matrix(((3.333, 0.0, 0.0, 0.0), (0.0, 3.333, 0.0, 0.0), (0.0, 0.0, 3.333, -1.0), (0.0, 0.0, 0.0, 1.0)))
ob_gyroscope.location = (0.0, 0.0, 0.9)
ob_gyroscope.lock_rotations_4d = False
ob_gyroscope.empty_display_type = 'ARROWS'
ob_gyroscope.empty_image_offset = (0.0, 0.0)
ob_gyroscope.lineart.crease_threshold = 0.0
ob_sphere.parent = ob_gyroscope
ob_sphere.location = (0.0, 0.0, 0.0)
ob_sphere.scale = (0.06, 0.06, 0.06)
ob_sphere.lock_rotations_4d = False
ob_sphere.empty_display_type = 'ARROWS'
ob_sphere.lineart.crease_threshold = 0.0
ob_gps_env.parent = ob_robocube
ob_gps_env.matrix_parent_inverse = Matrix(((3.333, 0.0, 0.0, 20.0), (-2.384e-07, 3.333, 0.0, 16.67), (1.49e-08, 0.0, 3.333, -1.0), (0.0, 0.0, 0.0, 1.0)))
ob_gps_env.location = (-6.2, -5.0, 0.9)
ob_gps_env.lock_rotations_4d = False
ob_gps_env.empty_display_type = 'ARROWS'
ob_gps_env.empty_image_offset = (0.0, 0.0)
ob_gps_env.lineart.crease_threshold = 0.0
ob_gps_box.parent = ob_gps_env
ob_gps_box.location = (0.0, 0.0, 0.0)
ob_gps_box.scale = (0.25, 0.25, 0.25)
ob_gps_box.lock_rotations_4d = False
ob_gps_box.empty_display_type = 'ARROWS'
ob_gps_box.lineart.crease_threshold = 0.0
_m = ob_gps_box.modifiers.new('Subsurf', 'SUBSURF')
_m.uv_smooth = 'PRESERVE_CORNERS'
_m.levels = 2
_m.render_levels = 3
_m.show_only_control_edges = False
ob_atrv.location = (-8.0, 0.0, 0.1)
ob_atrv.lock_rotations_4d = False
ob_atrv.empty_display_type = 'ARROWS'
ob_atrv.color = (0.0, 0.0, 0.0, 1.0)
ob_atrv.lineart.crease_threshold = 0.0
ob_sick_001.parent = ob_atrv
ob_sick_001.matrix_parent_inverse = Matrix(((1.0, 0.0, 0.0, 0.0), (0.0, 1.0, 0.0, 0.0), (0.0, 0.0, 1.0, -0.1), (0.0, 0.0, 0.0, 1.0)))
ob_sick_001.location = (0.5, 0.0, 0.7)
ob_sick_001.lock_rotations_4d = False
ob_sick_001.empty_display_type = 'ARROWS'
ob_sick_001.empty_image_offset = (0.0, 0.0)
ob_sick_001.lineart.crease_threshold = 0.0
ob_arc_180_001.parent = ob_sick_001
ob_arc_180_001.matrix_parent_inverse = Matrix(((1.0, 0.0, 0.0, -0.5), (0.0, 1.0, 0.0, 0.0), (0.0, 0.0, 1.0, -0.7), (0.0, 0.0, 0.0, 1.0)))
ob_arc_180_001.location = (0.5, 0.0, 0.7)
ob_arc_180_001.lock_rotations_4d = False
ob_arc_180_001.empty_display_type = 'ARROWS'
ob_arc_180_001.lineart.crease_threshold = 0.0
ob_gyroscope_001.parent = ob_atrv
ob_gyroscope_001.matrix_parent_inverse = Matrix(((1.0, 0.0, 0.0, 8.0), (0.0, 1.0, 0.0, 0.0), (0.0, 0.0, 1.0, -0.1), (0.0, 0.0, 0.0, 1.0)))
ob_gyroscope_001.location = (-8.0, 0.0, 0.9)
ob_gyroscope_001.lock_rotations_4d = False
ob_gyroscope_001.empty_display_type = 'ARROWS'
ob_gyroscope_001.empty_image_offset = (0.0, 0.0)
ob_gyroscope_001.lineart.crease_threshold = 0.0
ob_sphere_001.parent = ob_gyroscope_001
ob_sphere_001.location = (0.0, 0.0, 0.0)
ob_sphere_001.scale = (0.06, 0.06, 0.06)
ob_sphere_001.lock_rotations_4d = False
ob_sphere_001.empty_display_type = 'ARROWS'
ob_sphere_001.lineart.crease_threshold = 0.0
ob_waypoint.location = (7.0, -9.0, 0.0)
ob_waypoint.scale = (0.1, 0.1, 0.1)
ob_waypoint.lock_rotations_4d = False
ob_waypoint.empty_display_type = 'ARROWS'
ob_waypoint.lineart.crease_threshold = 0.0
ob_wp_area.location = (10.0, -9.0, 0.0003501)
ob_wp_area.lock_rotations_4d = False
ob_wp_area.empty_display_type = 'ARROWS'
ob_wp_area.lineart.crease_threshold = 0.0
ob_start_mark.location = (8.0, -9.0, 0.0)
ob_start_mark.scale = (0.1, 0.1, 0.1)
ob_start_mark.lock_rotations_4d = False
ob_start_mark.empty_display_type = 'ARROWS'
ob_start_mark.lineart.crease_threshold = 0.0
ob_arc_180.parent = ob_sick
ob_arc_180.matrix_parent_inverse = Matrix(((1.0, 0.0, 0.0, -0.5), (0.0, 1.0, 0.0, 0.0), (0.0, 0.0, 1.0, -0.7), (0.0, 0.0, 0.0, 1.0)))
ob_arc_180.location = (0.5, 0.0, 0.7)
ob_arc_180.lock_rotations_4d = False
ob_arc_180.empty_display_type = 'ARROWS'
ob_arc_180.lineart.crease_threshold = 0.0
ob_lamp_003.location = (-10.5, -4.995, 13.19)
ob_lamp_003.rotation_euler = (0.1169, -0.8346, 0.3043)
ob_lamp_003.lock_rotations_4d = False
ob_lamp_003.empty_display_type = 'ARROWS'
ob_lamp_003.lineart.crease_threshold = 0.0
ob_lamp_002.location = (9.989, -5.452, 13.96)
ob_lamp_002.rotation_euler = (0.4812, 0.5824, 0.2433)
ob_lamp_002.lock_rotations_4d = False
ob_lamp_002.empty_display_type = 'ARROWS'
ob_lamp_002.lineart.crease_threshold = 0.0
ob_camerauser.location = (-0.3431, 0.02288, 18.92)
ob_camerauser.lock_rotations_4d = False
ob_camerauser.empty_display_type = 'ARROWS'
ob_camerauser.color = (0.0, 0.0, 0.0, 0.0)
ob_camerauser.display_type = 'WIRE'
ob_camerauser.show_axis = True
ob_camerauser.lineart.crease_threshold = 0.0
ob_lamp_001.location = (-0.9996, 4.109, 6.498)
ob_lamp_001.lock_rotations_4d = False
ob_lamp_001.empty_display_type = 'ARROWS'
ob_lamp_001.lineart.crease_threshold = 0.0
ob_lamp.location = (-4.924, -4.113, 9.499)
ob_lamp.rotation_euler = (0.6503, 0.05522, 1.866)
ob_lamp.lock_rotations_4d = False
ob_lamp.empty_display_type = 'ARROWS'
ob_lamp.color = (0.0, 0.0, 0.0, 0.0)
ob_lamp.lineart.crease_threshold = 0.0
ob_scene_script_holder.location = (0.0, 0.0, 0.0)
ob_wall_2.location = (11.0, 0.0, 2.0)
ob_wall_2.rotation_euler = (3.142, -1.571, 0.0)
ob_wall_2.scale = (2.0, 9.6, 2.0)
ob_wall_2.lock_rotations_4d = False
ob_wall_2.empty_display_type = 'ARROWS'
ob_wall_2.lineart.crease_threshold = 0.0
ob_wall_4.location = (-11.0, 0.0, 2.0)
ob_wall_4.rotation_euler = (-0.0, -1.571, 0.0)
ob_wall_4.scale = (2.0, 9.6, 2.0)
ob_wall_4.lock_rotations_4d = False
ob_wall_4.empty_display_type = 'ARROWS'
ob_wall_4.lineart.crease_threshold = 0.0
ob_wall_1.location = (0.0, -8.0, 2.0)
ob_wall_1.rotation_euler = (1.571, -1.571, 0.0)
ob_wall_1.scale = (2.0, 11.52, 2.0)
ob_wall_1.lock_rotations_4d = False
ob_wall_1.empty_display_type = 'ARROWS'
ob_wall_1.lineart.crease_threshold = 0.0
ob_triangle_block.location = (0.0, 0.5, 2.0)
ob_triangle_block.rotation_euler = (-1.571, -1.571, 0.0)
ob_triangle_block.scale = (2.0, 2.88, 2.0)
ob_triangle_block.lock_rotations_4d = False
ob_triangle_block.empty_display_type = 'ARROWS'
ob_triangle_block.lineart.crease_threshold = 0.0
ob_wall_3.location = (0.0, 8.0, 2.0)
ob_wall_3.rotation_euler = (-1.571, -1.571, 0.0)
ob_wall_3.scale = (2.0, 11.52, 2.0)
ob_wall_3.lock_rotations_4d = False
ob_wall_3.empty_display_type = 'ARROWS'
ob_wall_3.lineart.crease_threshold = 0.0
ob_ground_001.location = (0.0, 0.0, 0.0)
ob_ground_001.scale = (11.99, 9.18, 1.224)
ob_ground_001.lock_rotations_4d = False
ob_ground_001.empty_display_type = 'ARROWS'
ob_ground_001.color = (0.0, 0.0, 0.0, 1.0)
ob_ground_001.lineart.crease_threshold = 0.0
ob_lamp_004.location = (6.65, 0.1197, 7.426)
ob_lamp_004.lock_rotations_4d = False
ob_lamp_004.empty_display_type = 'ARROWS'
ob_lamp_004.lineart.crease_threshold = 0.0
ob_arc_16.parent = ob_sick
ob_arc_16.matrix_parent_inverse = Matrix(((1.0, 0.0, 0.0, 0.0), (0.0, 1.0, 0.0, 0.0), (0.0, 0.0, 1.0, -0.7), (0.0, 0.0, 0.0, 1.0)))
ob_arc_16.location = (0.0, 0.0, 0.7)
ob_arc_16.lock_rotations_4d = False
ob_arc_16.empty_display_type = 'ARROWS'
ob_arc_16.lineart.crease_threshold = 0.0
ob_arc_360.parent = ob_sick
ob_arc_360.matrix_parent_inverse = Matrix(((1.0, 0.0, 0.0, 0.0), (0.0, 1.0, 0.0, 0.0), (0.0, 0.0, 1.0, -0.7), (0.0, 0.0, 0.0, 1.0)))
ob_arc_360.location = (0.0, 0.0, 0.7)
ob_arc_360.lock_rotations_4d = False
ob_arc_360.empty_display_type = 'ARROWS'
ob_arc_360.lineart.crease_threshold = 0.0
ob_arc_8.parent = ob_sick
ob_arc_8.matrix_parent_inverse = Matrix(((1.0, 0.0, 0.0, 6.0), (-5.96e-08, 1.0, 0.0, 5.0), (0.0, 0.0, 1.0, -0.7), (0.0, 0.0, 0.0, 1.0)))
ob_arc_8.location = (-6.0, -5.0, 0.7)
ob_arc_8.lock_rotations_4d = False
ob_arc_8.empty_display_type = 'ARROWS'
ob_arc_8.lineart.crease_threshold = 0.0
ob_atrv_1.location = (0.0, 0.0, 0.0)
ob_gps_env_1.location = (0.0, 0.0, 0.0)
ob_gps_box_1.location = (0.0, 0.0, 0.0)
ob_gyroscope_1.location = (0.0, 0.0, 0.0)
ob_sphere_1.location = (0.0, 0.0, 0.0)
ob_thermometer.location = (0.0, 0.0, 0.0)
ob_thermo_box.location = (0.0, 0.0, 0.0)
ob_wheel_1.location = (0.0, 0.0, 0.0)
ob_wheel_2.location = (0.0, 0.0, 0.0)
ob_wheel_3.location = (0.0, 0.0, 0.0)
ob_wheel_4.location = (0.0, 0.0, 0.0)
ob_sick_1.location = (0.0, 0.0, 0.0)
ob_sick_block.location = (0.0, 0.0, 0.0)
ob_camerauser_1.location = (0.0, 0.0, 0.0)
ob_cameramain.location = (0.0, 0.0, 0.0)
ob_cameracube.location = (0.0, 0.0, 0.0)
ob_cameralens.location = (0.0, 0.0, 0.0)
ob_camerarobot.location = (0.0, 0.0, 0.0)
ob_dest_controller_1.location = (0.0, 0.0, 0.0)

# ---- collection membership
col_collection_1.objects.link(ob_robocube)
col_collection_1.objects.link(ob_dest_controller)
col_collection_1.objects.link(ob_sick)
col_collection_1.objects.link(ob_gyroscope)
col_collection_1.objects.link(ob_sphere)
col_collection_1.objects.link(ob_gps_env)
col_collection_1.objects.link(ob_gps_box)
col_collection_2.objects.link(ob_atrv)
col_collection_2.objects.link(ob_sick_001)
col_collection_2.objects.link(ob_arc_180_001)
col_collection_2.objects.link(ob_gyroscope_001)
col_collection_2.objects.link(ob_sphere_001)
col_collection_3.objects.link(ob_waypoint)
col_collection_3.objects.link(ob_wp_area)
col_collection_3.objects.link(ob_start_mark)
col_collection_4.objects.link(ob_arc_180)
col_collection_6.objects.link(ob_lamp_003)
col_collection_6.objects.link(ob_lamp_002)
col_collection_6.objects.link(ob_camerauser)
col_collection_6.objects.link(ob_lamp_001)
col_collection_6.objects.link(ob_lamp)
col_collection_6.objects.link(ob_scene_script_holder)
col_collection_7.objects.link(ob_wall_2)
col_collection_7.objects.link(ob_wall_4)
col_collection_7.objects.link(ob_wall_1)
col_collection_7.objects.link(ob_triangle_block)
col_collection_7.objects.link(ob_wall_3)
col_collection_7.objects.link(ob_ground_001)
col_collection_8.objects.link(ob_lamp_004)
col_collection_8.objects.link(ob_arc_16)
col_collection_9.objects.link(ob_arc_360)
col_collection_10.objects.link(ob_arc_8)
col_collection_11.objects.link(ob_atrv_1)
col_collection_11.objects.link(ob_gps_env_1)
col_collection_11.objects.link(ob_gps_box_1)
col_collection_11.objects.link(ob_gyroscope_1)
col_collection_11.objects.link(ob_sphere_1)
col_collection_11.objects.link(ob_thermometer)
col_collection_11.objects.link(ob_thermo_box)
col_collection_11.objects.link(ob_wheel_1)
col_collection_11.objects.link(ob_wheel_2)
col_collection_11.objects.link(ob_wheel_3)
col_collection_11.objects.link(ob_wheel_4)
col_collection_12.objects.link(ob_sick_1)
col_collection_12.objects.link(ob_sick_block)
col_collection_13.objects.link(ob_camerauser_1)
col_collection_14.objects.link(ob_cameramain)
col_collection_14.objects.link(ob_cameracube)
col_collection_14.objects.link(ob_cameralens)
col_collection_14.objects.link(ob_camerarobot)
col_collection_15.objects.link(ob_dest_controller_1)

# ---- scene / render settings (as saved in the file)
scene.camera = ob_camerauser
scene.frame_start = 1; scene.frame_end = 250; scene.frame_set(11)
scene.render.engine = 'BLENDER_EEVEE_NEXT'
scene.render.image_settings.color_mode = 'RGB'
scene.render.image_settings.compression = 90
scene.render.resolution_x = 800
scene.render.resolution_y = 600
scene.render.pixel_aspect_x = 100.0
scene.render.pixel_aspect_y = 100.0
scene.render.fps = 25
scene.render.dither_intensity = 0.0
scene.render.use_compositing = False
scene.render.use_sequencer = False
scene.render.bake_margin = 2
scene.render.bake_bias = 0.0
scene.render.use_stamp_time = False
scene.render.use_stamp_date = False
scene.render.use_stamp_frame = False
scene.render.use_stamp_camera = False
scene.render.use_stamp_scene = False
scene.render.use_stamp_filename = False
scene.render.use_stamp_render_time = False
scene.render.stamp_font_size = 0
scene.cycles.use_denoising = False
scene.cycles.samples = 10
scene.cycles.sampling_pattern = 'TABULATED_SOBOL'
scene.cycles.light_sampling_threshold = 0.0
scene.cycles.use_adaptive_sampling = False
scene.cycles.use_light_tree = False
scene.cycles.blur_glossy = 0.0
scene.cycles.volume_bounces = 1
scene.cycles.pixel_filter_type = 'GAUSSIAN'
scene.cycles.sample_clamp_indirect = 0.0
scene.view_settings.view_transform = 'Raw'
bpy.context.view_layer.update()
